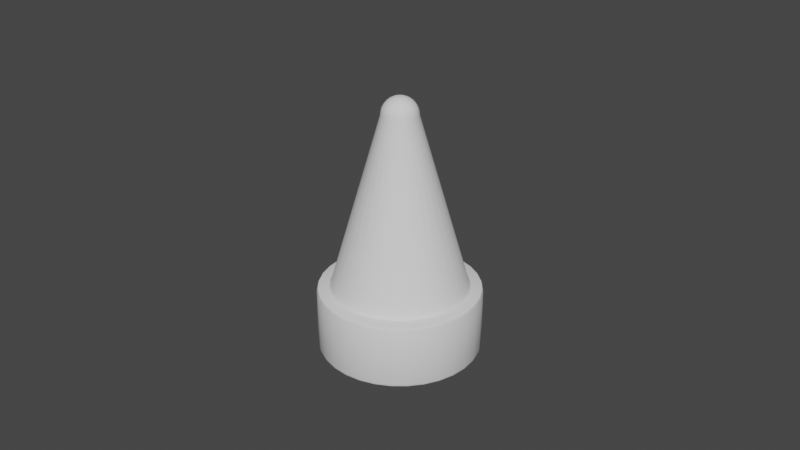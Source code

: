 # Source: obstacles.blend  (saved by Blender 2.83.18; exported with 4.5.12 LTS)
import bpy
from mathutils import Matrix  # noqa: F401  (used for matrix-valued properties, if any)

bpy.ops.wm.read_factory_settings(use_empty=True)
scene = bpy.context.scene
scene.name = 'Scene'

# ---- collections
col_collection = bpy.data.collections.new('Collection'); scene.collection.children.link(col_collection)

# ---- node groups
ng_auto_smooth = bpy.data.node_groups.new('Auto Smooth', 'GeometryNodeTree')
_s = ng_auto_smooth.interface.new_socket(name='Geometry', in_out='OUTPUT', socket_type='NodeSocketGeometry')
_s = ng_auto_smooth.interface.new_socket(name='Geometry', in_out='INPUT', socket_type='NodeSocketGeometry')
_s = ng_auto_smooth.interface.new_socket(name='Angle', in_out='INPUT', socket_type='NodeSocketFloat')
_s.subtype = 'ANGLE'
_s.min_value = 0.0
_s.max_value = 3.142
ng_auto_smooth.is_modifier = True
_N = ng_auto_smooth.nodes; _L = ng_auto_smooth.links
n0 = _N.new('NodeGroupOutput'); n0.name = 'Group Output'; n0.location = (480, -100)
n1 = _N.new('NodeGroupInput'); n1.name = 'Group Input'; n1.location = (-420, -300)
n2 = _N.new('NodeGroupInput'); n2.name = 'Group Input.001'; n2.location = (-60, -100)
n3 = _N.new('GeometryNodeSetShadeSmooth'); n3.name = 'Set Shade Smooth'; n3.location = (120, -100)
n3.domain = 'EDGE'
n4 = _N.new('GeometryNodeSetShadeSmooth'); n4.name = 'Set Shade Smooth.001'; n4.location = (300, -100)
n5 = _N.new('GeometryNodeInputMeshEdgeAngle'); n5.name = 'Edge Angle'; n5.location = (-420, -220)
n6 = _N.new('GeometryNodeInputEdgeSmooth'); n6.name = 'Is Edge Smooth'; n6.location = (-60, -160)
n7 = _N.new('GeometryNodeInputShadeSmooth'); n7.name = 'Is Face Smooth'; n7.location = (-240, -340)
n8 = _N.new('FunctionNodeBooleanMath'); n8.name = 'Boolean Math'; n8.location = (-60, -220)
n9 = _N.new('FunctionNodeCompare'); n9.name = 'Compare'; n9.location = (-240, -180)
n9.operation = 'LESS_EQUAL'
_L.new(n5.outputs[0], n9.inputs[0])
_L.new(n4.outputs[0], n0.inputs[0])
_L.new(n1.outputs[1], n9.inputs[1])
_L.new(n9.outputs[0], n8.inputs[0])
_L.new(n7.outputs[0], n8.inputs[1])
_L.new(n2.outputs[0], n3.inputs[0])
_L.new(n6.outputs[0], n3.inputs[1])
_L.new(n3.outputs[0], n4.inputs[0])
_L.new(n8.outputs[0], n3.inputs[2])
n0.is_active_output = True

# ---- world
world_world = bpy.data.worlds.new('World'); scene.world = world_world
world_world.use_nodes = True; world_world.node_tree.nodes.clear()
_N = world_world.node_tree.nodes; _L = world_world.node_tree.links
n0 = _N.new('ShaderNodeOutputWorld'); n0.name = 'World Output'; n0.location = (300, 300)
n1 = _N.new('ShaderNodeBackground'); n1.name = 'Background'; n1.location = (10, 300)
n1.inputs[0].default_value = (0.05088, 0.05088, 0.05088, 1.0)
_L.new(n1.outputs[0], n0.inputs[0])
n0.is_active_output = True
world_world.color = (0.05088, 0.05088, 0.05088)
world_world.use_sun_shadow = False
world_world.sun_shadow_jitter_overblur = 0.0

# ---- meshes
me_obstacle = bpy.data.meshes.new('Obstacle')
me_obstacle.from_pydata([(0.003099, 0.004638, 0.07442), (0.004638, 0.003099, 0.07442), (0.003944, -0.003944, 0.07442), (0.003099, -0.004638, 0.07442), (0.002135, -0.005154, 0.07442), (0.001088, -0.005471, 0.07442), (-0.001088, -0.005471, 0.07442), (-0.002135, -0.005154, 0.07442), (-0.003099, -0.004638, 0.07442), (-0.003944, -0.003944, 0.07442), (-0.004638, -0.003099, 0.07442), (-0.005154, -0.002135, 0.07442), (-0.005471, -0.001088, 0.07442), (-0.005471, 0.001088, 0.07442), (-0.004638, 0.003099, 0.07442), (-0.003944, 0.003944, 0.07442), (-0.003099, 0.004638, 0.07442), (-0.002135, 0.005154, 0.07442), (-0.001088, 0.005471, 0.07442), (0.0, 0.001088, 0.07989), (0.0, 0.002135, 0.07958), (0.0, 0.003099, 0.07906), (0.0, 0.003944, 0.07837), (0.0, 0.004638, 0.07752), (0.0, 0.005153, 0.07656), (0.0, 0.005471, 0.07551), (0.0, 0.005578, 0.07442), (0.0002123, 0.001067, 0.07989), (0.0004164, 0.002094, 0.07958), (0.0006046, 0.003039, 0.07906), (0.0007695, 0.003868, 0.07837), (0.0009048, 0.004549, 0.07752), (0.001005, 0.005054, 0.07656), (0.001067, 0.005366, 0.07551), (0.001088, 0.005471, 0.07442), (0.0004164, 0.001005, 0.07989), (0.0008169, 0.001972, 0.07958), (0.001186, 0.002863, 0.07906), (0.001509, 0.003644, 0.07837), (0.001775, 0.004285, 0.07752), (0.001972, 0.004761, 0.07656), (0.002094, 0.005054, 0.07551), (0.002135, 0.005153, 0.07442), (0.0006046, 0.0009048, 0.07989), (0.001186, 0.001775, 0.07958), (0.001722, 0.002577, 0.07906), (0.002191, 0.00328, 0.07837), (0.002577, 0.003856, 0.07752), (0.002863, 0.004285, 0.07656), (0.003039, 0.004549, 0.07551), (0.0007695, 0.0007695, 0.07989), (0.001509, 0.001509, 0.07958), (0.002191, 0.002191, 0.07906), (0.002789, 0.002789, 0.07837), (0.00328, 0.00328, 0.07752), (0.003644, 0.003644, 0.07656), (0.003868, 0.003868, 0.07551), (0.003944, 0.003944, 0.07442), (0.0009048, 0.0006046, 0.07989), (0.001775, 0.001186, 0.07958), (0.002577, 0.001722, 0.07906), (0.00328, 0.002191, 0.07837), (0.003856, 0.002577, 0.07752), (0.004285, 0.002863, 0.07656), (0.004549, 0.003039, 0.07551), (0.001005, 0.0004164, 0.07989), (0.001972, 0.0008169, 0.07958), (0.002863, 0.001186, 0.07906), (0.003644, 0.001509, 0.07837), (0.004285, 0.001775, 0.07752), (0.004761, 0.001972, 0.07656), (0.005054, 0.002094, 0.07551), (0.005153, 0.002135, 0.07442), (0.001067, 0.0002123, 0.07989), (0.002094, 0.0004164, 0.07958), (0.003039, 0.0006046, 0.07906), (0.003868, 0.0007695, 0.07837), (0.004549, 0.0009048, 0.07752), (0.005054, 0.001005, 0.07656), (0.005366, 0.001067, 0.07551), (0.005471, 0.001088, 0.07442), (0.001088, -1.822e-09, 0.07989), (0.002135, -1.78e-09, 0.07958), (0.003099, -1.739e-09, 0.07906), (0.003944, -1.78e-09, 0.07837), (0.004638, -1.864e-09, 0.07752), (0.005153, -1.531e-09, 0.07656), (0.005471, -2.196e-09, 0.07551), (0.005578, -2.113e-09, 0.07442), (0.001067, -0.0002123, 0.07989), (0.002094, -0.0004164, 0.07958), (0.003039, -0.0006046, 0.07906), (0.003868, -0.0007695, 0.07837), (0.004549, -0.0009048, 0.07752), (0.005054, -0.001005, 0.07656), (0.005366, -0.001067, 0.07551), (0.005471, -0.001088, 0.07442), (0.001005, -0.0004164, 0.07989), (0.001972, -0.0008169, 0.07958), (0.002863, -0.001186, 0.07906), (0.003644, -0.001509, 0.07837), (0.004285, -0.001775, 0.07752), (0.004761, -0.001972, 0.07656), (0.005054, -0.002094, 0.07551), (0.005153, -0.002135, 0.07442), (0.0009048, -0.0006046, 0.07989), (0.001775, -0.001186, 0.07958), (0.002577, -0.001722, 0.07906), (0.00328, -0.002191, 0.07837), (0.003856, -0.002577, 0.07752), (0.004285, -0.002863, 0.07656), (0.004549, -0.003039, 0.07551), (0.004638, -0.003099, 0.07442), (0.0007695, -0.0007695, 0.07989), (0.001509, -0.001509, 0.07958), (0.002191, -0.002191, 0.07906), (0.002789, -0.002789, 0.07837), (0.00328, -0.00328, 0.07752), (0.003644, -0.003644, 0.07656), (0.003868, -0.003868, 0.07551), (0.0006046, -0.0009048, 0.07989), (0.001186, -0.001775, 0.07958), (0.001722, -0.002577, 0.07906), (0.002191, -0.00328, 0.07837), (0.002577, -0.003856, 0.07752), (0.002863, -0.004285, 0.07656), (0.003039, -0.004549, 0.07551), (0.0004164, -0.001005, 0.07989), (0.0008169, -0.001972, 0.07958), (0.001186, -0.002863, 0.07906), (0.001509, -0.003644, 0.07837), (0.001775, -0.004285, 0.07752), (0.001972, -0.004761, 0.07656), (0.002094, -0.005054, 0.07551), (0.0002123, -0.001067, 0.07989), (0.0004164, -0.002094, 0.07958), (0.0006046, -0.003039, 0.07906), (0.0007695, -0.003868, 0.07837), (0.0009048, -0.004549, 0.07752), (0.001005, -0.005054, 0.07656), (0.001067, -0.005366, 0.07551), (-4.023e-11, -0.001088, 0.07989), (2.299e-10, -0.002135, 0.07958), (1.468e-10, -0.003099, 0.07906), (-1.441e-10, -0.003944, 0.07837), (-4.766e-10, -0.004638, 0.07752), (3.546e-10, -0.005153, 0.07656), (-4.766e-10, -0.005471, 0.07551), (-5.597e-10, -0.005578, 0.07442), (-0.0002123, -0.001067, 0.07989), (-0.0004164, -0.002094, 0.07958), (-0.0006046, -0.003039, 0.07906), (-0.0007695, -0.003868, 0.07837), (-0.0009048, -0.004549, 0.07752), (-0.001005, -0.005054, 0.07656), (-0.001067, -0.005366, 0.07551), (-0.0004164, -0.001005, 0.07989), (-0.0008169, -0.001972, 0.07958), (-0.001186, -0.002863, 0.07906), (-0.001509, -0.003644, 0.07837), (-0.001775, -0.004285, 0.07752), (-0.001972, -0.004761, 0.07656), (-0.002094, -0.005054, 0.07551), (-0.0006046, -0.0009048, 0.07989), (-0.001186, -0.001775, 0.07958), (-0.001722, -0.002577, 0.07906), (-0.002191, -0.00328, 0.07837), (-0.002577, -0.003856, 0.07752), (-0.002863, -0.004285, 0.07656), (-0.003039, -0.004549, 0.07551), (-1.285e-09, -3.103e-09, 0.08), (-0.0007695, -0.0007695, 0.07989), (-0.001509, -0.001509, 0.07958), (-0.002191, -0.002191, 0.07906), (-0.002789, -0.002789, 0.07837), (-0.00328, -0.00328, 0.07752), (-0.003644, -0.003644, 0.07656), (-0.003868, -0.003868, 0.07551), (-0.0009048, -0.0006046, 0.07989), (-0.001775, -0.001186, 0.07958), (-0.002577, -0.001722, 0.07906), (-0.00328, -0.002191, 0.07837), (-0.003856, -0.002577, 0.07752), (-0.004285, -0.002863, 0.07656), (-0.004549, -0.003039, 0.07551), (-0.001005, -0.0004164, 0.07989), (-0.001972, -0.0008169, 0.07958), (-0.002863, -0.001186, 0.07906), (-0.003644, -0.001509, 0.07837), (-0.004285, -0.001775, 0.07752), (-0.004761, -0.001972, 0.07656), (-0.005054, -0.002094, 0.07551), (-0.001067, -0.0002123, 0.07989), (-0.002094, -0.0004164, 0.07958), (-0.003039, -0.0006046, 0.07906), (-0.003868, -0.0007695, 0.07837), (-0.004549, -0.0009048, 0.07752), (-0.005054, -0.001005, 0.07656), (-0.005366, -0.001067, 0.07551), (-0.001088, -1.739e-09, 0.07989), (-0.002135, -1.573e-09, 0.07958), (-0.003099, -1.573e-09, 0.07906), (-0.003944, -1.032e-09, 0.07837), (-0.004638, -7.83e-10, 0.07752), (-0.005153, -1.78e-09, 0.07656), (-0.005471, -5.336e-10, 0.07551), (-0.005578, -7.83e-10, 0.07442), (-0.001067, 0.0002123, 0.07989), (-0.002094, 0.0004164, 0.07958), (-0.003039, 0.0006046, 0.07906), (-0.003868, 0.0007695, 0.07837), (-0.004549, 0.0009048, 0.07752), (-0.005054, 0.001005, 0.07656), (-0.005366, 0.001067, 0.07551), (-0.001005, 0.0004164, 0.07989), (-0.001972, 0.0008169, 0.07958), (-0.002863, 0.001186, 0.07906), (-0.003644, 0.001509, 0.07837), (-0.004285, 0.001775, 0.07752), (-0.004761, 0.001972, 0.07656), (-0.005054, 0.002094, 0.07551), (-0.005153, 0.002135, 0.07442), (-0.0009048, 0.0006046, 0.07989), (-0.001775, 0.001186, 0.07958), (-0.002577, 0.001722, 0.07906), (-0.00328, 0.002191, 0.07837), (-0.003856, 0.002577, 0.07752), (-0.004285, 0.002863, 0.07656), (-0.004549, 0.003039, 0.07551), (-0.0007695, 0.0007695, 0.07989), (-0.001509, 0.001509, 0.07958), (-0.002191, 0.002191, 0.07906), (-0.002789, 0.002789, 0.07837), (-0.00328, 0.00328, 0.07752), (-0.003644, 0.003644, 0.07656), (-0.003868, 0.003868, 0.07551), (-0.0006046, 0.0009048, 0.07989), (-0.001186, 0.001775, 0.07958), (-0.001722, 0.002577, 0.07906), (-0.002191, 0.00328, 0.07837), (-0.002577, 0.003856, 0.07752), (-0.002863, 0.004285, 0.07656), (-0.003039, 0.004549, 0.07551), (-0.0004164, 0.001005, 0.07989), (-0.0008169, 0.001972, 0.07958), (-0.001186, 0.002863, 0.07906), (-0.001509, 0.003644, 0.07837), (-0.001775, 0.004285, 0.07752), (-0.001972, 0.004761, 0.07656), (-0.002094, 0.005054, 0.07551), (-0.0002123, 0.001067, 0.07989), (-0.0004164, 0.002094, 0.07958), (-0.0006046, 0.003039, 0.07906), (-0.0007695, 0.003868, 0.07837), (-0.0009048, 0.004549, 0.07752), (-0.001005, 0.005054, 0.07656), (-0.001067, 0.005366, 0.07551), (-7.567e-10, 0.024, 0.0), (0.0, 0.025, 0.001), (-2.228e-10, 0.02471, 0.0002929), (0.004681, 0.02353, 0.0), (0.004877, 0.02452, 0.001), (0.00482, 0.02423, 0.0002929), (0.009183, 0.02217, 0.0), (0.009567, 0.0231, 0.001), (0.009454, 0.02283, 0.0002929), (0.01333, 0.01995, 0.0), (0.01389, 0.02079, 0.001), (0.01373, 0.02054, 0.0002929), (0.01697, 0.01697, 0.0), (0.01768, 0.01768, 0.001), (0.01747, 0.01747, 0.0002929), (0.01995, 0.01333, 0.0), (0.02079, 0.01389, 0.001), (0.02054, 0.01373, 0.0002929), (0.02217, 0.009183, 0.0), (0.0231, 0.009567, 0.001), (0.02283, 0.009454, 0.0002929), (0.02353, 0.004681, 0.0), (0.02452, 0.004877, 0.001), (0.02423, 0.00482, 0.0002929), (0.024, 1.492e-09, 0.0), (0.025, 1.887e-09, 0.001), (0.02471, 1.773e-09, 0.0002929), (0.02353, -0.004681, 0.0), (0.02452, -0.004877, 0.001), (0.02423, -0.00482, 0.0002929), (0.02217, -0.009183, 0.0), (0.0231, -0.009567, 0.001), (0.02283, -0.009454, 0.0002929), (0.01995, -0.01333, 0.0), (0.02079, -0.01389, 0.001), (0.02054, -0.01373, 0.0002929), (0.01697, -0.01697, 0.0), (0.01768, -0.01768, 0.001), (0.01747, -0.01747, 0.0002929), (0.01333, -0.01995, 0.0), (0.01389, -0.02079, 0.001), (0.01373, -0.02054, 0.0002929), (0.009183, -0.02217, 0.0), (0.009567, -0.0231, 0.001), (0.009454, -0.02283, 0.0002929), (0.004681, -0.02353, 0.0), (0.004877, -0.02452, 0.001), (0.00482, -0.02423, 0.0002929), (-7.4e-09, -0.024, 0.0), (-8.146e-09, -0.025, 0.001), (-7.926e-09, -0.02471, 0.0002929), (-0.004681, -0.02353, 0.0), (-0.004877, -0.02452, 0.001), (-0.00482, -0.02423, 0.0002929), (-0.009183, -0.02217, 0.0), (-0.009567, -0.0231, 0.001), (-0.009454, -0.02283, 0.0002929), (-0.01333, -0.01995, 0.0), (-0.01389, -0.02079, 0.001), (-0.01373, -0.02054, 0.0002929), (-0.01697, -0.01697, 0.0), (-0.01768, -0.01768, 0.001), (-0.01747, -0.01747, 0.0002929), (-0.01995, -0.01333, 0.0), (-0.02079, -0.01389, 0.001), (-0.02054, -0.01373, 0.0002929), (-0.02217, -0.009183, 0.0), (-0.0231, -0.009567, 0.001), (-0.02283, -0.009454, 0.0002929), (-0.02353, -0.004681, 0.0), (-0.02452, -0.004877, 0.001), (-0.02423, -0.00482, 0.0002929), (-0.024, 2.259e-08, 0.0), (-0.025, 2.414e-08, 0.001), (-0.02471, 2.369e-08, 0.0002929), (-0.02353, 0.004681, 0.0), (-0.02452, 0.004877, 0.001), (-0.02423, 0.00482, 0.0002929), (-0.02217, 0.009183, 0.0), (-0.0231, 0.009567, 0.001), (-0.02283, 0.009454, 0.0002929), (-0.01995, 0.01333, 0.0), (-0.02079, 0.01389, 0.001), (-0.02054, 0.01373, 0.0002929), (-0.01697, 0.01697, 0.0), (-0.01768, 0.01768, 0.001), (-0.01747, 0.01747, 0.0002929), (-0.01333, 0.01995, 0.0), (-0.01389, 0.02079, 0.001), (-0.01373, 0.02054, 0.0002929), (-0.009183, 0.02217, 0.0), (-0.009567, 0.0231, 0.001), (-0.009454, 0.02283, 0.0002929), (-0.004681, 0.02353, 0.0), (-0.004877, 0.02452, 0.001), (-0.00482, 0.02423, 0.0002929), (1.349e-11, 0.024, 0.02), (0.0, 0.025, 0.019), (3.638e-12, 0.02471, 0.01971), (0.004877, 0.02452, 0.019), (0.004681, 0.02353, 0.02), (0.00482, 0.02423, 0.01971), (0.009567, 0.0231, 0.019), (0.009183, 0.02217, 0.02), (0.009454, 0.02283, 0.01971), (0.01389, 0.02079, 0.019), (0.01333, 0.01995, 0.02), (0.01373, 0.02054, 0.01971), (0.01768, 0.01768, 0.019), (0.01697, 0.01697, 0.02), (0.01747, 0.01747, 0.01971), (0.02079, 0.01389, 0.019), (0.01995, 0.01333, 0.02), (0.02054, 0.01373, 0.01971), (0.0231, 0.009567, 0.019), (0.02217, 0.009183, 0.02), (0.02283, 0.009454, 0.01971), (0.02452, 0.004877, 0.019), (0.02353, 0.004681, 0.02), (0.02423, 0.00482, 0.01971), (0.025, 1.887e-09, 0.019), (0.024, 2.138e-09, 0.02), (0.02471, 1.963e-09, 0.01971), (0.02452, -0.004877, 0.019), (0.02353, -0.004681, 0.02), (0.02423, -0.00482, 0.01971), (0.0231, -0.009567, 0.019), (0.02217, -0.009183, 0.02), (0.02283, -0.009454, 0.01971), (0.02079, -0.01389, 0.019), (0.01995, -0.01333, 0.02), (0.02054, -0.01373, 0.01971), (0.01768, -0.01768, 0.019), (0.01697, -0.01697, 0.02), (0.01747, -0.01747, 0.01971), (0.01389, -0.02079, 0.019), (0.01333, -0.01995, 0.02), (0.01373, -0.02054, 0.01971), (0.009567, -0.0231, 0.019), (0.009183, -0.02217, 0.02), (0.009454, -0.02283, 0.01971), (0.004877, -0.02452, 0.019), (0.004681, -0.02353, 0.02), (0.00482, -0.02423, 0.01971), (-8.146e-09, -0.025, 0.019), (-7.805e-09, -0.024, 0.02), (-8.046e-09, -0.02471, 0.01971), (-0.004877, -0.02452, 0.019), (-0.004681, -0.02353, 0.02), (-0.00482, -0.02423, 0.01971), (-0.009567, -0.0231, 0.019), (-0.009183, -0.02217, 0.02), (-0.009454, -0.02283, 0.01971), (-0.01389, -0.02079, 0.019), (-0.01333, -0.01995, 0.02), (-0.01373, -0.02054, 0.01971), (-0.01768, -0.01768, 0.019), (-0.01697, -0.01697, 0.02), (-0.01747, -0.01747, 0.01971), (-0.02079, -0.01389, 0.019), (-0.01995, -0.01333, 0.02), (-0.02054, -0.01373, 0.01971), (-0.0231, -0.009567, 0.019), (-0.02217, -0.009183, 0.02), (-0.02283, -0.009454, 0.01971), (-0.02452, -0.004877, 0.019), (-0.02353, -0.004681, 0.02), (-0.02423, -0.00482, 0.01971), (-0.025, 2.414e-08, 0.019), (-0.024, 2.35e-08, 0.02), (-0.02471, 2.395e-08, 0.01971), (-0.02452, 0.004877, 0.019), (-0.02353, 0.004681, 0.02), (-0.02423, 0.00482, 0.01971), (-0.0231, 0.009567, 0.019), (-0.02217, 0.009183, 0.02), (-0.02283, 0.009454, 0.01971), (-0.02079, 0.01389, 0.019), (-0.01995, 0.01333, 0.02), (-0.02054, 0.01373, 0.01971), (-0.01768, 0.01768, 0.019), (-0.01697, 0.01697, 0.02), (-0.01747, 0.01747, 0.01971), (-0.01389, 0.02079, 0.019), (-0.01333, 0.01995, 0.02), (-0.01373, 0.02054, 0.01971), (-0.009567, 0.0231, 0.019), (-0.009183, 0.02217, 0.02), (-0.009454, 0.02283, 0.01971), (-0.004877, 0.02452, 0.019), (-0.004681, 0.02353, 0.02), (-0.00482, 0.02423, 0.01971), (5.365e-11, 0.02069, 0.02097), (4.105e-11, 0.02194, 0.02), (-1.31e-10, 0.02116, 0.02028), (0.004281, 0.02152, 0.02), (0.004036, 0.02029, 0.02097), (0.004128, 0.02075, 0.02028), (0.008397, 0.02027, 0.02), (0.007917, 0.01911, 0.02097), (0.008098, 0.01955, 0.02028), (0.01219, 0.01824, 0.02), (0.01149, 0.0172, 0.02097), (0.01176, 0.01759, 0.02028), (0.01552, 0.01552, 0.02), (0.01463, 0.01463, 0.02097), (0.01496, 0.01496, 0.02028), (0.01824, 0.01219, 0.02), (0.0172, 0.01149, 0.02097), (0.01759, 0.01176, 0.02028), (0.02027, 0.008397, 0.02), (0.01911, 0.007917, 0.02097), (0.01955, 0.008098, 0.02028), (0.02152, 0.004281, 0.02), (0.02029, 0.004036, 0.02097), (0.02075, 0.004128, 0.02028), (0.02194, 2.651e-09, 0.02), (0.02069, 2.821e-09, 0.02097), (0.02116, 2.683e-09, 0.02028), (0.02152, -0.004281, 0.02), (0.02029, -0.004036, 0.02097), (0.02075, -0.004128, 0.02028), (0.02027, -0.008397, 0.02), (0.01911, -0.007917, 0.02097), (0.01955, -0.008098, 0.02028), (0.01824, -0.01219, 0.02), (0.0172, -0.01149, 0.02097), (0.01759, -0.01176, 0.02028), (0.01552, -0.01552, 0.02), (0.01463, -0.01463, 0.02097), (0.01496, -0.01496, 0.02028), (0.01219, -0.01824, 0.02), (0.01149, -0.0172, 0.02097), (0.01176, -0.01759, 0.02028), (0.008397, -0.02027, 0.02), (0.007917, -0.01911, 0.02097), (0.008098, -0.01955, 0.02028), (0.004281, -0.02152, 0.02), (0.004036, -0.02029, 0.02097), (0.004128, -0.02075, 0.02028), (-7.109e-09, -0.02194, 0.02), (-6.667e-09, -0.02069, 0.02097), (-6.762e-09, -0.02116, 0.02028), (-0.004281, -0.02152, 0.02), (-0.004036, -0.02029, 0.02097), (-0.004128, -0.02075, 0.02028), (-0.008397, -0.02027, 0.02), (-0.007917, -0.01911, 0.02097), (-0.008098, -0.01955, 0.02028), (-0.01219, -0.01824, 0.02), (-0.01149, -0.0172, 0.02097), (-0.01176, -0.01759, 0.02028), (-0.01552, -0.01552, 0.02), (-0.01463, -0.01463, 0.02097), (-0.01496, -0.01496, 0.02028), (-0.01824, -0.01219, 0.02), (-0.0172, -0.01149, 0.02097), (-0.01759, -0.01176, 0.02028), (-0.02027, -0.008397, 0.02), (-0.01911, -0.007917, 0.02097), (-0.01955, -0.008098, 0.02028), (-0.02152, -0.004281, 0.02), (-0.02029, -0.004036, 0.02097), (-0.02075, -0.004128, 0.02028), (-0.02194, 2.218e-08, 0.02), (-0.02069, 2.118e-08, 0.02097), (-0.02116, 2.161e-08, 0.02028), (-0.02152, 0.004281, 0.02), (-0.02029, 0.004036, 0.02097), (-0.02075, 0.004128, 0.02028), (-0.02027, 0.008397, 0.02), (-0.01911, 0.007917, 0.02097), (-0.01955, 0.008098, 0.02028), (-0.01824, 0.01219, 0.02), (-0.0172, 0.01149, 0.02097), (-0.01759, 0.01176, 0.02028), (-0.01552, 0.01552, 0.02), (-0.01463, 0.01463, 0.02097), (-0.01496, 0.01496, 0.02028), (-0.01219, 0.01824, 0.02), (-0.01149, 0.0172, 0.02097), (-0.01176, 0.01759, 0.02028), (-0.008397, 0.02027, 0.02), (-0.007917, 0.01911, 0.02097), (-0.008098, 0.01955, 0.02028), (-0.004281, 0.02152, 0.02), (-0.004036, 0.02029, 0.02097), (-0.004128, 0.02075, 0.02028)], [], [(453, 34, 42, 456), (456, 42, 0, 459), (459, 0, 57, 462), (462, 57, 1, 465), (465, 1, 72, 468), (468, 72, 80, 471), (471, 80, 88, 474), (474, 88, 96, 477), (477, 96, 104, 480), (480, 104, 112, 483), (483, 112, 2, 486), (486, 2, 3, 489), (489, 3, 4, 492), (492, 4, 5, 495), (495, 5, 148, 498), (498, 148, 6, 501), (501, 6, 7, 504), (504, 7, 8, 507), (507, 8, 9, 510), (510, 9, 10, 513), (513, 10, 11, 516), (516, 11, 12, 519), (519, 12, 206, 522), (522, 206, 13, 525), (525, 13, 221, 528), (528, 221, 14, 531), (531, 14, 15, 534), (534, 15, 16, 537), (537, 16, 17, 540), (540, 17, 18, 543), (449, 26, 34, 453), (351, 446, 354, 258), (261, 356, 359, 264), (447, 542, 450, 353), (348, 443, 446, 351), (345, 440, 443, 348), (342, 437, 440, 345), (339, 434, 437, 342), (336, 431, 434, 339), (333, 428, 431, 336), (330, 425, 428, 333), (327, 422, 425, 330), (324, 419, 422, 327), (321, 416, 419, 324), (318, 413, 416, 321), (315, 410, 413, 318), (312, 407, 410, 315), (309, 404, 407, 312), (306, 401, 404, 309), (303, 398, 401, 306), (300, 395, 398, 303), (297, 392, 395, 300), (294, 389, 392, 297), (291, 386, 389, 294), (288, 383, 386, 291), (285, 380, 383, 288), (282, 377, 380, 285), (279, 374, 377, 282), (276, 371, 374, 279), (273, 368, 371, 276), (270, 365, 368, 273), (267, 362, 365, 270), (264, 359, 362, 267), (257, 260, 263, 266, 269, 272, 275, 278, 281, 284, 287, 290, 293, 296, 299, 302, 305, 308, 311, 314, 317, 320, 323, 326, 329, 332, 335, 338, 341, 344, 347, 350), (353, 450, 452, 357), (543, 18, 26, 449), (444, 539, 542, 447), (441, 536, 539, 444), (438, 533, 536, 441), (435, 530, 533, 438), (432, 527, 530, 435), (429, 524, 527, 432), (426, 521, 524, 429), (423, 518, 521, 426), (420, 515, 518, 423), (417, 512, 515, 420), (414, 509, 512, 417), (411, 506, 509, 414), (408, 503, 506, 411), (405, 500, 503, 408), (402, 497, 500, 405), (399, 494, 497, 402), (396, 491, 494, 399), (393, 488, 491, 396), (390, 485, 488, 393), (387, 482, 485, 390), (384, 479, 482, 387), (381, 476, 479, 384), (378, 473, 476, 381), (375, 470, 473, 378), (372, 467, 470, 375), (369, 464, 467, 372), (366, 461, 464, 369), (363, 458, 461, 366), (360, 455, 458, 363), (357, 452, 455, 360), (20, 19, 27, 28), (21, 20, 28, 29), (22, 21, 29, 30), (23, 22, 30, 31), (24, 23, 31, 32), (25, 24, 32, 33), (26, 25, 33, 34), (19, 170, 27), (34, 33, 41, 42), (27, 170, 35), (28, 27, 35, 36), (29, 28, 36, 37), (30, 29, 37, 38), (31, 30, 38, 39), (32, 31, 39, 40), (33, 32, 40, 41), (38, 37, 45, 46), (39, 38, 46, 47), (40, 39, 47, 48), (41, 40, 48, 49), (42, 41, 49, 0), (35, 170, 43), (36, 35, 43, 44), (37, 36, 44, 45), (0, 49, 56, 57), (43, 170, 50), (44, 43, 50, 51), (45, 44, 51, 52), (46, 45, 52, 53), (47, 46, 53, 54), (48, 47, 54, 55), (49, 48, 55, 56), (54, 53, 61, 62), (55, 54, 62, 63), (56, 55, 63, 64), (57, 56, 64, 1), (50, 170, 58), (51, 50, 58, 59), (52, 51, 59, 60), (53, 52, 60, 61), (59, 58, 65, 66), (60, 59, 66, 67), (61, 60, 67, 68), (62, 61, 68, 69), (63, 62, 69, 70), (64, 63, 70, 71), (1, 64, 71, 72), (58, 170, 65), (70, 69, 77, 78), (71, 70, 78, 79), (72, 71, 79, 80), (65, 170, 73), (66, 65, 73, 74), (67, 66, 74, 75), (68, 67, 75, 76), (69, 68, 76, 77), (74, 73, 81, 82), (75, 74, 82, 83), (76, 75, 83, 84), (77, 76, 84, 85), (78, 77, 85, 86), (79, 78, 86, 87), (80, 79, 87, 88), (73, 170, 81), (86, 85, 93, 94), (87, 86, 94, 95), (88, 87, 95, 96), (81, 170, 89), (82, 81, 89, 90), (83, 82, 90, 91), (84, 83, 91, 92), (85, 84, 92, 93), (91, 90, 98, 99), (92, 91, 99, 100), (93, 92, 100, 101), (94, 93, 101, 102), (95, 94, 102, 103), (96, 95, 103, 104), (89, 170, 97), (90, 89, 97, 98), (103, 102, 110, 111), (104, 103, 111, 112), (97, 170, 105), (98, 97, 105, 106), (99, 98, 106, 107), (100, 99, 107, 108), (101, 100, 108, 109), (102, 101, 109, 110), (107, 106, 114, 115), (108, 107, 115, 116), (109, 108, 116, 117), (110, 109, 117, 118), (111, 110, 118, 119), (112, 111, 119, 2), (105, 170, 113), (106, 105, 113, 114), (119, 118, 125, 126), (2, 119, 126, 3), (113, 170, 120), (114, 113, 120, 121), (115, 114, 121, 122), (116, 115, 122, 123), (117, 116, 123, 124), (118, 117, 124, 125), (123, 122, 129, 130), (124, 123, 130, 131), (125, 124, 131, 132), (126, 125, 132, 133), (3, 126, 133, 4), (120, 170, 127), (121, 120, 127, 128), (122, 121, 128, 129), (4, 133, 140, 5), (127, 170, 134), (128, 127, 134, 135), (129, 128, 135, 136), (130, 129, 136, 137), (131, 130, 137, 138), (132, 131, 138, 139), (133, 132, 139, 140), (138, 137, 144, 145), (139, 138, 145, 146), (140, 139, 146, 147), (5, 140, 147, 148), (134, 170, 141), (135, 134, 141, 142), (136, 135, 142, 143), (137, 136, 143, 144), (141, 170, 149), (142, 141, 149, 150), (143, 142, 150, 151), (144, 143, 151, 152), (145, 144, 152, 153), (146, 145, 153, 154), (147, 146, 154, 155), (148, 147, 155, 6), (153, 152, 159, 160), (154, 153, 160, 161), (155, 154, 161, 162), (6, 155, 162, 7), (149, 170, 156), (150, 149, 156, 157), (151, 150, 157, 158), (152, 151, 158, 159), (157, 156, 163, 164), (158, 157, 164, 165), (159, 158, 165, 166), (160, 159, 166, 167), (161, 160, 167, 168), (162, 161, 168, 169), (7, 162, 169, 8), (156, 170, 163), (168, 167, 175, 176), (169, 168, 176, 177), (8, 169, 177, 9), (163, 170, 171), (164, 163, 171, 172), (165, 164, 172, 173), (166, 165, 173, 174), (167, 166, 174, 175), (172, 171, 178, 179), (173, 172, 179, 180), (174, 173, 180, 181), (175, 174, 181, 182), (176, 175, 182, 183), (177, 176, 183, 184), (9, 177, 184, 10), (171, 170, 178), (183, 182, 189, 190), (184, 183, 190, 191), (10, 184, 191, 11), (178, 170, 185), (179, 178, 185, 186), (180, 179, 186, 187), (181, 180, 187, 188), (182, 181, 188, 189), (187, 186, 193, 194), (188, 187, 194, 195), (189, 188, 195, 196), (190, 189, 196, 197), (191, 190, 197, 198), (11, 191, 198, 12), (185, 170, 192), (186, 185, 192, 193), (198, 197, 204, 205), (12, 198, 205, 206), (192, 170, 199), (193, 192, 199, 200), (194, 193, 200, 201), (195, 194, 201, 202), (196, 195, 202, 203), (197, 196, 203, 204), (202, 201, 209, 210), (203, 202, 210, 211), (204, 203, 211, 212), (205, 204, 212, 213), (206, 205, 213, 13), (199, 170, 207), (200, 199, 207, 208), (201, 200, 208, 209), (13, 213, 220, 221), (207, 170, 214), (208, 207, 214, 215), (209, 208, 215, 216), (210, 209, 216, 217), (211, 210, 217, 218), (212, 211, 218, 219), (213, 212, 219, 220), (217, 216, 224, 225), (218, 217, 225, 226), (219, 218, 226, 227), (220, 219, 227, 228), (221, 220, 228, 14), (214, 170, 222), (215, 214, 222, 223), (216, 215, 223, 224), (14, 228, 235, 15), (222, 170, 229), (223, 222, 229, 230), (224, 223, 230, 231), (225, 224, 231, 232), (226, 225, 232, 233), (227, 226, 233, 234), (228, 227, 234, 235), (233, 232, 239, 240), (234, 233, 240, 241), (235, 234, 241, 242), (15, 235, 242, 16), (229, 170, 236), (230, 229, 236, 237), (231, 230, 237, 238), (232, 231, 238, 239), (236, 170, 243), (237, 236, 243, 244), (238, 237, 244, 245), (239, 238, 245, 246), (240, 239, 246, 247), (241, 240, 247, 248), (242, 241, 248, 249), (16, 242, 249, 17), (247, 246, 253, 254), (248, 247, 254, 255), (249, 248, 255, 256), (17, 249, 256, 18), (243, 170, 250), (244, 243, 250, 251), (245, 244, 251, 252), (246, 245, 252, 253), (251, 250, 19, 20), (252, 251, 20, 21), (253, 252, 21, 22), (254, 253, 22, 23), (255, 254, 23, 24), (256, 255, 24, 25), (18, 256, 25, 26), (250, 170, 19), (258, 261, 262, 259), (259, 262, 260, 257), (261, 264, 265, 262), (262, 265, 263, 260), (264, 267, 268, 265), (265, 268, 266, 263), (267, 270, 271, 268), (268, 271, 269, 266), (270, 273, 274, 271), (271, 274, 272, 269), (273, 276, 277, 274), (274, 277, 275, 272), (276, 279, 280, 277), (277, 280, 278, 275), (279, 282, 283, 280), (280, 283, 281, 278), (282, 285, 286, 283), (283, 286, 284, 281), (285, 288, 289, 286), (286, 289, 287, 284), (288, 291, 292, 289), (289, 292, 290, 287), (291, 294, 295, 292), (292, 295, 293, 290), (294, 297, 298, 295), (295, 298, 296, 293), (297, 300, 301, 298), (298, 301, 299, 296), (300, 303, 304, 301), (301, 304, 302, 299), (303, 306, 307, 304), (304, 307, 305, 302), (306, 309, 310, 307), (307, 310, 308, 305), (309, 312, 313, 310), (310, 313, 311, 308), (312, 315, 316, 313), (313, 316, 314, 311), (315, 318, 319, 316), (316, 319, 317, 314), (318, 321, 322, 319), (319, 322, 320, 317), (321, 324, 325, 322), (322, 325, 323, 320), (324, 327, 328, 325), (325, 328, 326, 323), (327, 330, 331, 328), (328, 331, 329, 326), (330, 333, 334, 331), (331, 334, 332, 329), (333, 336, 337, 334), (334, 337, 335, 332), (336, 339, 340, 337), (337, 340, 338, 335), (339, 342, 343, 340), (340, 343, 341, 338), (342, 345, 346, 343), (343, 346, 344, 341), (345, 348, 349, 346), (346, 349, 347, 344), (348, 351, 352, 349), (349, 352, 350, 347), (351, 258, 259, 352), (352, 259, 257, 350), (447, 353, 355, 448), (448, 355, 354, 446), (444, 447, 448, 445), (445, 448, 446, 443), (441, 444, 445, 442), (442, 445, 443, 440), (438, 441, 442, 439), (439, 442, 440, 437), (435, 438, 439, 436), (436, 439, 437, 434), (432, 435, 436, 433), (433, 436, 434, 431), (429, 432, 433, 430), (430, 433, 431, 428), (426, 429, 430, 427), (427, 430, 428, 425), (423, 426, 427, 424), (424, 427, 425, 422), (420, 423, 424, 421), (421, 424, 422, 419), (417, 420, 421, 418), (418, 421, 419, 416), (414, 417, 418, 415), (415, 418, 416, 413), (411, 414, 415, 412), (412, 415, 413, 410), (408, 411, 412, 409), (409, 412, 410, 407), (405, 408, 409, 406), (406, 409, 407, 404), (402, 405, 406, 403), (403, 406, 404, 401), (399, 402, 403, 400), (400, 403, 401, 398), (396, 399, 400, 397), (397, 400, 398, 395), (393, 396, 397, 394), (394, 397, 395, 392), (390, 393, 394, 391), (391, 394, 392, 389), (387, 390, 391, 388), (388, 391, 389, 386), (384, 387, 388, 385), (385, 388, 386, 383), (381, 384, 385, 382), (382, 385, 383, 380), (378, 381, 382, 379), (379, 382, 380, 377), (375, 378, 379, 376), (376, 379, 377, 374), (372, 375, 376, 373), (373, 376, 374, 371), (369, 372, 373, 370), (370, 373, 371, 368), (366, 369, 370, 367), (367, 370, 368, 365), (363, 366, 367, 364), (364, 367, 365, 362), (360, 363, 364, 361), (361, 364, 362, 359), (357, 360, 361, 358), (358, 361, 359, 356), (353, 357, 358, 355), (355, 358, 356, 354), (543, 449, 451, 544), (544, 451, 450, 542), (540, 543, 544, 541), (541, 544, 542, 539), (537, 540, 541, 538), (538, 541, 539, 536), (534, 537, 538, 535), (535, 538, 536, 533), (531, 534, 535, 532), (532, 535, 533, 530), (528, 531, 532, 529), (529, 532, 530, 527), (525, 528, 529, 526), (526, 529, 527, 524), (522, 525, 526, 523), (523, 526, 524, 521), (519, 522, 523, 520), (520, 523, 521, 518), (516, 519, 520, 517), (517, 520, 518, 515), (513, 516, 517, 514), (514, 517, 515, 512), (510, 513, 514, 511), (511, 514, 512, 509), (507, 510, 511, 508), (508, 511, 509, 506), (504, 507, 508, 505), (505, 508, 506, 503), (501, 504, 505, 502), (502, 505, 503, 500), (498, 501, 502, 499), (499, 502, 500, 497), (495, 498, 499, 496), (496, 499, 497, 494), (492, 495, 496, 493), (493, 496, 494, 491), (489, 492, 493, 490), (490, 493, 491, 488), (486, 489, 490, 487), (487, 490, 488, 485), (483, 486, 487, 484), (484, 487, 485, 482), (480, 483, 484, 481), (481, 484, 482, 479), (477, 480, 481, 478), (478, 481, 479, 476), (474, 477, 478, 475), (475, 478, 476, 473), (471, 474, 475, 472), (472, 475, 473, 470), (468, 471, 472, 469), (469, 472, 470, 467), (465, 468, 469, 466), (466, 469, 467, 464), (462, 465, 466, 463), (463, 466, 464, 461), (459, 462, 463, 460), (460, 463, 461, 458), (456, 459, 460, 457), (457, 460, 458, 455), (453, 456, 457, 454), (454, 457, 455, 452), (449, 453, 454, 451), (451, 454, 452, 450), (258, 354, 356, 261)])
me_obstacle.polygons.foreach_set('use_smooth', [True] * 545)
_uv = me_obstacle.uv_layers.new(name='UVMap')
_uv.uv.foreach_set('vector', [0.9688, 0.877, 0.9688, 1.0, 0.9375, 1.0, 0.9375, 0.877, 0.9375, 0.877, 0.9375, 1.0, 0.9062, 1.0, 0.9062, 0.877, 0.9062, 0.877, 0.9062, 1.0, 0.875, 1.0, 0.875, 0.877, 0.875, 0.877, 0.875, 1.0, 0.8438, 1.0, 0.8438, 0.877, 0.8437, 0.877, 0.8438, 1.0, 0.8125, 1.0, 0.8125, 0.877, 0.8125, 0.877, 0.8125, 1.0, 0.7812, 1.0, 0.7812, 0.877, 0.7812, 0.877, 0.7812, 1.0, 0.75, 1.0, 0.75, 0.877, 0.75, 0.877, 0.75, 1.0, 0.7188, 1.0, 0.7188, 0.877, 0.7188, 0.877, 0.7188, 1.0, 0.6875, 1.0, 0.6875, 0.877, 0.6875, 0.877, 0.6875, 1.0, 0.6562, 1.0, 0.6562, 0.877, 0.6562, 0.877, 0.6562, 1.0, 0.625, 1.0, 0.625, 0.877, 0.625, 0.877, 0.625, 1.0, 0.5938, 1.0, 0.5938, 0.877, 0.5937, 0.877, 0.5938, 1.0, 0.5625, 1.0, 0.5625, 0.877, 0.5625, 0.877, 0.5625, 1.0, 0.5312, 1.0, 0.5312, 0.877, 0.5312, 0.877, 0.5312, 1.0, 0.5, 1.0, 0.5, 0.877, 0.5, 0.877, 0.5, 1.0, 0.4688, 1.0, 0.4688, 0.877, 0.4688, 0.877, 0.4688, 1.0, 0.4375, 1.0, 0.4375, 0.877, 0.4375, 0.877, 0.4375, 1.0, 0.4062, 1.0, 0.4062, 0.877, 0.4062, 0.877, 0.4062, 1.0, 0.375, 1.0, 0.375, 0.877, 0.375, 0.877, 0.375, 1.0, 0.3438, 1.0, 0.3438, 0.877, 0.3438, 0.877, 0.3438, 1.0, 0.3125, 1.0, 0.3125, 0.877, 0.3125, 0.877, 0.3125, 1.0, 0.2812, 1.0, 0.2812, 0.877, 0.2812, 0.877, 0.2812, 1.0, 0.25, 1.0, 0.25, 0.877, 0.25, 0.877, 0.25, 1.0, 0.2188, 1.0, 0.2188, 0.877, 0.2188, 0.877, 0.2188, 1.0, 0.1875, 1.0, 0.1875, 0.877, 0.1875, 0.877, 0.1875, 1.0, 0.1562, 1.0, 0.1562, 0.877, 0.1562, 0.877, 0.1562, 1.0, 0.125, 1.0, 0.125, 0.877, 0.125, 0.877, 0.125, 1.0, 0.09375, 1.0, 0.09375, 0.877, 0.09375, 0.877, 0.09375, 1.0, 0.0625, 1.0, 0.0625, 0.877, 0.0625, 0.877, 0.0625, 1.0, 0.03125, 1.0, 0.03125, 0.877, 1.0, 0.877, 1.0, 1.0, 0.9688, 1.0, 0.9688, 0.877, 0.03125, 0.5125, 0.03125, 0.7375, 0.0, 0.7375, 0.0, 0.5125, 0.9688, 0.5125, 0.9688, 0.7375, 0.9375, 0.7375, 0.9375, 0.5125, 0.03125, 0.7809, 0.03125, 0.8441, 0.0, 0.8441, 0.0, 0.7809, 0.0625, 0.5125, 0.0625, 0.7375, 0.03125, 0.7375, 0.03125, 0.5125, 0.09375, 0.5125, 0.09375, 0.7375, 0.0625, 0.7375, 0.0625, 0.5125, 0.125, 0.5125, 0.125, 0.7375, 0.09375, 0.7375, 0.09375, 0.5125, 0.1562, 0.5125, 0.1562, 0.7375, 0.125, 0.7375, 0.125, 0.5125, 0.1875, 0.5125, 0.1875, 0.7375, 0.1562, 0.7375, 0.1562, 0.5125, 0.2188, 0.5125, 0.2188, 0.7375, 0.1875, 0.7375, 0.1875, 0.5125, 0.25, 0.5125, 0.25, 0.7375, 0.2188, 0.7375, 0.2188, 0.5125, 0.2812, 0.5125, 0.2812, 0.7375, 0.25, 0.7375, 0.25, 0.5125, 0.3125, 0.5125, 0.3125, 0.7375, 0.2812, 0.7375, 0.2812, 0.5125, 0.3438, 0.5125, 0.3438, 0.7375, 0.3125, 0.7375, 0.3125, 0.5125, 0.375, 0.5125, 0.375, 0.7375, 0.3438, 0.7375, 0.3438, 0.5125, 0.4062, 0.5125, 0.4062, 0.7375, 0.375, 0.7375, 0.375, 0.5125, 0.4375, 0.5125, 0.4375, 0.7375, 0.4062, 0.7375, 0.4062, 0.5125, 0.4688, 0.5125, 0.4688, 0.7375, 0.4375, 0.7375, 0.4375, 0.5125, 0.5, 0.5125, 0.5, 0.7375, 0.4688, 0.7375, 0.4688, 0.5125, 0.5312, 0.5125, 0.5312, 0.7375, 0.5, 0.7375, 0.5, 0.5125, 0.5625, 0.5125, 0.5625, 0.7375, 0.5312, 0.7375, 0.5312, 0.5125, 0.5938, 0.5125, 0.5938, 0.7375, 0.5625, 0.7375, 0.5625, 0.5125, 0.625, 0.5125, 0.625, 0.7375, 0.5938, 0.7375, 0.5938, 0.5125, 0.6562, 0.5125, 0.6562, 0.7375, 0.625, 0.7375, 0.625, 0.5125, 0.6875, 0.5125, 0.6875, 0.7375, 0.6562, 0.7375, 0.6562, 0.5125, 0.7188, 0.5125, 0.7188, 0.7375, 0.6875, 0.7375, 0.6875, 0.5125, 0.75, 0.5125, 0.75, 0.7375, 0.7188, 0.7375, 0.7188, 0.5125, 0.7812, 0.5125, 0.7812, 0.7375, 0.75, 0.7375, 0.75, 0.5125, 0.8125, 0.5125, 0.8125, 0.7375, 0.7812, 0.7375, 0.7812, 0.5125, 0.8438, 0.5125, 0.8438, 0.7375, 0.8125, 0.7375, 0.8125, 0.5125, 0.875, 0.5125, 0.875, 0.7375, 0.8438, 0.7375, 0.8438, 0.5125, 0.9062, 0.5125, 0.9062, 0.7375, 0.875, 0.7375, 0.875, 0.5125, 0.9375, 0.5125, 0.9375, 0.7375, 0.9062, 0.7375, 0.9062, 0.5125, 0.75, 0.4804, 0.7949, 0.4759, 0.8382, 0.4628, 0.878, 0.4415, 0.9129, 0.4129, 0.9415, 0.378, 0.9628, 0.3382, 0.9759, 0.2949, 0.9804, 0.25, 0.9759, 0.2051, 0.9628, 0.1618, 0.9415, 0.122, 0.9129, 0.08712, 0.878, 0.05847, 0.8382, 0.03718, 0.7949, 0.02407, 0.75, 0.01965, 0.7051, 0.02407, 0.6618, 0.03718, 0.622, 0.05847, 0.5871, 0.08712, 0.5585, 0.122, 0.5372, 0.1618, 0.5241, 0.2051, 0.5196, 0.25, 0.5241, 0.2949, 0.5372, 0.3382, 0.5585, 0.378, 0.5871, 0.4129, 0.622, 0.4415, 0.6618, 0.4628, 0.7051, 0.4759, 1.0, 0.7809, 1.0, 0.8441, 0.9688, 0.8441, 0.9688, 0.7809, 0.03125, 0.877, 0.03125, 1.0, 0.0, 1.0, 0.0, 0.877, 0.0625, 0.7809, 0.0625, 0.8441, 0.03125, 0.8441, 0.03125, 0.7809, 0.09375, 0.7809, 0.09375, 0.8441, 0.0625, 0.8441, 0.0625, 0.7809, 0.125, 0.7809, 0.125, 0.8441, 0.09375, 0.8441, 0.09375, 0.7809, 0.1562, 0.7809, 0.1562, 0.8441, 0.125, 0.8441, 0.125, 0.7809, 0.1875, 0.7809, 0.1875, 0.8441, 0.1562, 0.8441, 0.1562, 0.7809, 0.2188, 0.7809, 0.2188, 0.8441, 0.1875, 0.8441, 0.1875, 0.7809, 0.25, 0.7809, 0.25, 0.8441, 0.2188, 0.8441, 0.2188, 0.7809, 0.2812, 0.7809, 0.2812, 0.8441, 0.25, 0.8441, 0.25, 0.7809, 0.3125, 0.7809, 0.3125, 0.8441, 0.2812, 0.8441, 0.2812, 0.7809, 0.3438, 0.7809, 0.3438, 0.8441, 0.3125, 0.8441, 0.3125, 0.7809, 0.375, 0.7809, 0.375, 0.8441, 0.3438, 0.8441, 0.3438, 0.7809, 0.4063, 0.7809, 0.4062, 0.8441, 0.375, 0.8441, 0.375, 0.7809, 0.4375, 0.7809, 0.4375, 0.8441, 0.4063, 0.8441, 0.4062, 0.7809, 0.4688, 0.7809, 0.4688, 0.8441, 0.4375, 0.8441, 0.4375, 0.7809, 0.5, 0.7809, 0.5, 0.8441, 0.4688, 0.8441, 0.4688, 0.7809, 0.5312, 0.7809, 0.5312, 0.8441, 0.5, 0.8441, 0.5, 0.7809, 0.5625, 0.7809, 0.5625, 0.8441, 0.5312, 0.8441, 0.5312, 0.7809, 0.5938, 0.7809, 0.5938, 0.8441, 0.5625, 0.8441, 0.5625, 0.7809, 0.625, 0.7809, 0.625, 0.8441, 0.5938, 0.8441, 0.5938, 0.7809, 0.6562, 0.7809, 0.6562, 0.8441, 0.625, 0.8441, 0.625, 0.7809, 0.6875, 0.7809, 0.6875, 0.8441, 0.6562, 0.8441, 0.6562, 0.7809, 0.7188, 0.7809, 0.7188, 0.8441, 0.6875, 0.8441, 0.6875, 0.7809, 0.75, 0.7809, 0.75, 0.8441, 0.7188, 0.8441, 0.7188, 0.7809, 0.7812, 0.7809, 0.7812, 0.8441, 0.75, 0.8441, 0.75, 0.7809, 0.8125, 0.7809, 0.8125, 0.8441, 0.7812, 0.8441, 0.7812, 0.7809, 0.8438, 0.7809, 0.8438, 0.8441, 0.8125, 0.8441, 0.8125, 0.7809, 0.875, 0.7809, 0.875, 0.8441, 0.8438, 0.8441, 0.8438, 0.7809, 0.9062, 0.7809, 0.9062, 0.8441, 0.875, 0.8441, 0.875, 0.7809, 0.9375, 0.7809, 0.9375, 0.8441, 0.9062, 0.8441, 0.9062, 0.7809, 0.9688, 0.7809, 0.9688, 0.8441, 0.9375, 0.8441, 0.9375, 0.7809, 0.75, 0.875, 0.75, 0.9375, 0.7187, 0.9375, 0.7188, 0.875, 0.75, 0.8125, 0.75, 0.875, 0.7188, 0.875, 0.7188, 0.8125, 0.75, 0.75, 0.75, 0.8125, 0.7188, 0.8125, 0.7188, 0.75, 0.75, 0.6875, 0.75, 0.75, 0.7188, 0.75, 0.7188, 0.6875, 0.75, 0.625, 0.75, 0.6875, 0.7188, 0.6875, 0.7188, 0.625, 0.75, 0.5625, 0.75, 0.625, 0.7188, 0.625, 0.7188, 0.5625, 0.75, 0.5, 0.75, 0.5625, 0.7188, 0.5625, 0.7188, 0.5, 0.75, 0.9375, 0.7344, 1.0, 0.7187, 0.9375, 0.7188, 0.5, 0.7188, 0.5625, 0.6875, 0.5625, 0.6875, 0.5, 0.7187, 0.9375, 0.7031, 1.0, 0.6875, 0.9375, 0.7188, 0.875, 0.7187, 0.9375, 0.6875, 0.9375, 0.6875, 0.875, 0.7188, 0.8125, 0.7188, 0.875, 0.6875, 0.875, 0.6875, 0.8125, 0.7188, 0.75, 0.7188, 0.8125, 0.6875, 0.8125, 0.6875, 0.75, 0.7188, 0.6875, 0.7188, 0.75, 0.6875, 0.75, 0.6875, 0.6875, 0.7188, 0.625, 0.7188, 0.6875, 0.6875, 0.6875, 0.6875, 0.625, 0.7188, 0.5625, 0.7188, 0.625, 0.6875, 0.625, 0.6875, 0.5625, 0.6875, 0.75, 0.6875, 0.8125, 0.6562, 0.8125, 0.6562, 0.75, 0.6875, 0.6875, 0.6875, 0.75, 0.6562, 0.75, 0.6562, 0.6875, 0.6875, 0.625, 0.6875, 0.6875, 0.6562, 0.6875, 0.6562, 0.625, 0.6875, 0.5625, 0.6875, 0.625, 0.6562, 0.625, 0.6562, 0.5625, 0.6875, 0.5, 0.6875, 0.5625, 0.6562, 0.5625, 0.6562, 0.5, 0.6875, 0.9375, 0.6719, 1.0, 0.6562, 0.9375, 0.6875, 0.875, 0.6875, 0.9375, 0.6562, 0.9375, 0.6562, 0.875, 0.6875, 0.8125, 0.6875, 0.875, 0.6562, 0.875, 0.6562, 0.8125, 0.6562, 0.5, 0.6562, 0.5625, 0.625, 0.5625, 0.625, 0.5, 0.6562, 0.9375, 0.6406, 1.0, 0.625, 0.9375, 0.6562, 0.875, 0.6562, 0.9375, 0.625, 0.9375, 0.625, 0.875, 0.6562, 0.8125, 0.6562, 0.875, 0.625, 0.875, 0.625, 0.8125, 0.6562, 0.75, 0.6562, 0.8125, 0.625, 0.8125, 0.625, 0.75, 0.6562, 0.6875, 0.6562, 0.75, 0.625, 0.75, 0.625, 0.6875, 0.6562, 0.625, 0.6562, 0.6875, 0.625, 0.6875, 0.625, 0.625, 0.6562, 0.5625, 0.6562, 0.625, 0.625, 0.625, 0.625, 0.5625, 0.625, 0.6875, 0.625, 0.75, 0.5937, 0.75, 0.5937, 0.6875, 0.625, 0.625, 0.625, 0.6875, 0.5937, 0.6875, 0.5937, 0.625, 0.625, 0.5625, 0.625, 0.625, 0.5937, 0.625, 0.5937, 0.5625, 0.625, 0.5, 0.625, 0.5625, 0.5937, 0.5625, 0.5937, 0.5, 0.625, 0.9375, 0.6094, 1.0, 0.5937, 0.9375, 0.625, 0.875, 0.625, 0.9375, 0.5937, 0.9375, 0.5937, 0.875, 0.625, 0.8125, 0.625, 0.875, 0.5937, 0.875, 0.5937, 0.8125, 0.625, 0.75, 0.625, 0.8125, 0.5937, 0.8125, 0.5937, 0.75, 0.5937, 0.875, 0.5937, 0.9375, 0.5625, 0.9375, 0.5625, 0.875, 0.5937, 0.8125, 0.5937, 0.875, 0.5625, 0.875, 0.5625, 0.8125, 0.5937, 0.75, 0.5937, 0.8125, 0.5625, 0.8125, 0.5625, 0.75, 0.5937, 0.6875, 0.5937, 0.75, 0.5625, 0.75, 0.5625, 0.6875, 0.5937, 0.625, 0.5937, 0.6875, 0.5625, 0.6875, 0.5625, 0.625, 0.5937, 0.5625, 0.5937, 0.625, 0.5625, 0.625, 0.5625, 0.5625, 0.5937, 0.5, 0.5937, 0.5625, 0.5625, 0.5625, 0.5625, 0.5, 0.5937, 0.9375, 0.5781, 1.0, 0.5625, 0.9375, 0.5625, 0.625, 0.5625, 0.6875, 0.5312, 0.6875, 0.5312, 0.625, 0.5625, 0.5625, 0.5625, 0.625, 0.5312, 0.625, 0.5312, 0.5625, 0.5625, 0.5, 0.5625, 0.5625, 0.5312, 0.5625, 0.5312, 0.5, 0.5625, 0.9375, 0.5469, 1.0, 0.5312, 0.9375, 0.5625, 0.875, 0.5625, 0.9375, 0.5312, 0.9375, 0.5312, 0.875, 0.5625, 0.8125, 0.5625, 0.875, 0.5312, 0.875, 0.5312, 0.8125, 0.5625, 0.75, 0.5625, 0.8125, 0.5312, 0.8125, 0.5312, 0.75, 0.5625, 0.6875, 0.5625, 0.75, 0.5312, 0.75, 0.5312, 0.6875, 0.5312, 0.875, 0.5312, 0.9375, 0.5, 0.9375, 0.5, 0.875, 0.5312, 0.8125, 0.5312, 0.875, 0.5, 0.875, 0.5, 0.8125, 0.5312, 0.75, 0.5312, 0.8125, 0.5, 0.8125, 0.5, 0.75, 0.5312, 0.6875, 0.5312, 0.75, 0.5, 0.75, 0.5, 0.6875, 0.5312, 0.625, 0.5312, 0.6875, 0.5, 0.6875, 0.5, 0.625, 0.5312, 0.5625, 0.5312, 0.625, 0.5, 0.625, 0.5, 0.5625, 0.5312, 0.5, 0.5312, 0.5625, 0.5, 0.5625, 0.5, 0.5, 0.5312, 0.9375, 0.5156, 1.0, 0.5, 0.9375, 0.5, 0.625, 0.5, 0.6875, 0.4687, 0.6875, 0.4687, 0.625, 0.5, 0.5625, 0.5, 0.625, 0.4687, 0.625, 0.4687, 0.5625, 0.5, 0.5, 0.5, 0.5625, 0.4687, 0.5625, 0.4687, 0.5, 0.5, 0.9375, 0.4844, 1.0, 0.4687, 0.9375, 0.5, 0.875, 0.5, 0.9375, 0.4687, 0.9375, 0.4687, 0.875, 0.5, 0.8125, 0.5, 0.875, 0.4687, 0.875, 0.4687, 0.8125, 0.5, 0.75, 0.5, 0.8125, 0.4687, 0.8125, 0.4687, 0.75, 0.5, 0.6875, 0.5, 0.75, 0.4687, 0.75, 0.4687, 0.6875, 0.4687, 0.8125, 0.4687, 0.875, 0.4375, 0.875, 0.4375, 0.8125, 0.4687, 0.75, 0.4687, 0.8125, 0.4375, 0.8125, 0.4375, 0.75, 0.4687, 0.6875, 0.4687, 0.75, 0.4375, 0.75, 0.4375, 0.6875, 0.4687, 0.625, 0.4687, 0.6875, 0.4375, 0.6875, 0.4375, 0.625, 0.4687, 0.5625, 0.4687, 0.625, 0.4375, 0.625, 0.4375, 0.5625, 0.4687, 0.5, 0.4687, 0.5625, 0.4375, 0.5625, 0.4375, 0.5, 0.4687, 0.9375, 0.4531, 1.0, 0.4375, 0.9375, 0.4687, 0.875, 0.4687, 0.9375, 0.4375, 0.9375, 0.4375, 0.875, 0.4375, 0.5625, 0.4375, 0.625, 0.4062, 0.625, 0.4062, 0.5625, 0.4375, 0.5, 0.4375, 0.5625, 0.4062, 0.5625, 0.4062, 0.5, 0.4375, 0.9375, 0.4219, 1.0, 0.4062, 0.9375, 0.4375, 0.875, 0.4375, 0.9375, 0.4062, 0.9375, 0.4062, 0.875, 0.4375, 0.8125, 0.4375, 0.875, 0.4062, 0.875, 0.4062, 0.8125, 0.4375, 0.75, 0.4375, 0.8125, 0.4062, 0.8125, 0.4062, 0.75, 0.4375, 0.6875, 0.4375, 0.75, 0.4062, 0.75, 0.4062, 0.6875, 0.4375, 0.625, 0.4375, 0.6875, 0.4062, 0.6875, 0.4062, 0.625, 0.4062, 0.8125, 0.4062, 0.875, 0.375, 0.875, 0.375, 0.8125, 0.4062, 0.75, 0.4062, 0.8125, 0.375, 0.8125, 0.375, 0.75, 0.4062, 0.6875, 0.4062, 0.75, 0.375, 0.75, 0.375, 0.6875, 0.4062, 0.625, 0.4062, 0.6875, 0.375, 0.6875, 0.375, 0.625, 0.4062, 0.5625, 0.4062, 0.625, 0.375, 0.625, 0.375, 0.5625, 0.4062, 0.5, 0.4062, 0.5625, 0.375, 0.5625, 0.375, 0.5, 0.4062, 0.9375, 0.3906, 1.0, 0.375, 0.9375, 0.4062, 0.875, 0.4062, 0.9375, 0.375, 0.9375, 0.375, 0.875, 0.375, 0.5625, 0.375, 0.625, 0.3437, 0.625, 0.3437, 0.5625, 0.375, 0.5, 0.375, 0.5625, 0.3437, 0.5625, 0.3437, 0.5, 0.375, 0.9375, 0.3594, 1.0, 0.3437, 0.9375, 0.375, 0.875, 0.375, 0.9375, 0.3437, 0.9375, 0.3437, 0.875, 0.375, 0.8125, 0.375, 0.875, 0.3437, 0.875, 0.3437, 0.8125, 0.375, 0.75, 0.375, 0.8125, 0.3437, 0.8125, 0.3437, 0.75, 0.375, 0.6875, 0.375, 0.75, 0.3437, 0.75, 0.3437, 0.6875, 0.375, 0.625, 0.375, 0.6875, 0.3437, 0.6875, 0.3437, 0.625, 0.3437, 0.75, 0.3437, 0.8125, 0.3125, 0.8125, 0.3125, 0.75, 0.3437, 0.6875, 0.3437, 0.75, 0.3125, 0.75, 0.3125, 0.6875, 0.3437, 0.625, 0.3437, 0.6875, 0.3125, 0.6875, 0.3125, 0.625, 0.3437, 0.5625, 0.3437, 0.625, 0.3125, 0.625, 0.3125, 0.5625, 0.3437, 0.5, 0.3437, 0.5625, 0.3125, 0.5625, 0.3125, 0.5, 0.3437, 0.9375, 0.3281, 1.0, 0.3125, 0.9375, 0.3437, 0.875, 0.3437, 0.9375, 0.3125, 0.9375, 0.3125, 0.875, 0.3437, 0.8125, 0.3437, 0.875, 0.3125, 0.875, 0.3125, 0.8125, 0.3125, 0.5, 0.3125, 0.5625, 0.2812, 0.5625, 0.2812, 0.5, 0.3125, 0.9375, 0.2969, 1.0, 0.2812, 0.9375, 0.3125, 0.875, 0.3125, 0.9375, 0.2812, 0.9375, 0.2812, 0.875, 0.3125, 0.8125, 0.3125, 0.875, 0.2812, 0.875, 0.2812, 0.8125, 0.3125, 0.75, 0.3125, 0.8125, 0.2812, 0.8125, 0.2812, 0.75, 0.3125, 0.6875, 0.3125, 0.75, 0.2812, 0.75, 0.2812, 0.6875, 0.3125, 0.625, 0.3125, 0.6875, 0.2812, 0.6875, 0.2812, 0.625, 0.3125, 0.5625, 0.3125, 0.625, 0.2812, 0.625, 0.2812, 0.5625, 0.2812, 0.6875, 0.2812, 0.75, 0.25, 0.75, 0.25, 0.6875, 0.2812, 0.625, 0.2812, 0.6875, 0.25, 0.6875, 0.25, 0.625, 0.2812, 0.5625, 0.2812, 0.625, 0.25, 0.625, 0.25, 0.5625, 0.2812, 0.5, 0.2812, 0.5625, 0.25, 0.5625, 0.25, 0.5, 0.2812, 0.9375, 0.2656, 1.0, 0.25, 0.9375, 0.2812, 0.875, 0.2812, 0.9375, 0.25, 0.9375, 0.25, 0.875, 0.2812, 0.8125, 0.2812, 0.875, 0.25, 0.875, 0.25, 0.8125, 0.2812, 0.75, 0.2812, 0.8125, 0.25, 0.8125, 0.25, 0.75, 0.25, 0.9375, 0.2344, 1.0, 0.2188, 0.9375, 0.25, 0.875, 0.25, 0.9375, 0.2188, 0.9375, 0.2188, 0.875, 0.25, 0.8125, 0.25, 0.875, 0.2188, 0.875, 0.2188, 0.8125, 0.25, 0.75, 0.25, 0.8125, 0.2188, 0.8125, 0.2187, 0.75, 0.25, 0.6875, 0.25, 0.75, 0.2187, 0.75, 0.2187, 0.6875, 0.25, 0.625, 0.25, 0.6875, 0.2187, 0.6875, 0.2188, 0.625, 0.25, 0.5625, 0.25, 0.625, 0.2188, 0.625, 0.2187, 0.5625, 0.25, 0.5, 0.25, 0.5625, 0.2187, 0.5625, 0.2187, 0.5, 0.2187, 0.6875, 0.2187, 0.75, 0.1875, 0.75, 0.1875, 0.6875, 0.2188, 0.625, 0.2187, 0.6875, 0.1875, 0.6875, 0.1875, 0.625, 0.2187, 0.5625, 0.2188, 0.625, 0.1875, 0.625, 0.1875, 0.5625, 0.2187, 0.5, 0.2187, 0.5625, 0.1875, 0.5625, 0.1875, 0.5, 0.2188, 0.9375, 0.2031, 1.0, 0.1875, 0.9375, 0.2188, 0.875, 0.2188, 0.9375, 0.1875, 0.9375, 0.1875, 0.875, 0.2188, 0.8125, 0.2188, 0.875, 0.1875, 0.875, 0.1875, 0.8125, 0.2187, 0.75, 0.2188, 0.8125, 0.1875, 0.8125, 0.1875, 0.75, 0.1875, 0.875, 0.1875, 0.9375, 0.1563, 0.9375, 0.1563, 0.875, 0.1875, 0.8125, 0.1875, 0.875, 0.1563, 0.875, 0.1563, 0.8125, 0.1875, 0.75, 0.1875, 0.8125, 0.1563, 0.8125, 0.1563, 0.75, 0.1875, 0.6875, 0.1875, 0.75, 0.1563, 0.75, 0.1562, 0.6875, 0.1875, 0.625, 0.1875, 0.6875, 0.1562, 0.6875, 0.1563, 0.625, 0.1875, 0.5625, 0.1875, 0.625, 0.1563, 0.625, 0.1562, 0.5625, 0.1875, 0.5, 0.1875, 0.5625, 0.1562, 0.5625, 0.1562, 0.5, 0.1875, 0.9375, 0.1719, 1.0, 0.1563, 0.9375, 0.1563, 0.625, 0.1562, 0.6875, 0.125, 0.6875, 0.125, 0.625, 0.1562, 0.5625, 0.1563, 0.625, 0.125, 0.625, 0.125, 0.5625, 0.1562, 0.5, 0.1562, 0.5625, 0.125, 0.5625, 0.125, 0.5, 0.1563, 0.9375, 0.1406, 1.0, 0.125, 0.9375, 0.1563, 0.875, 0.1563, 0.9375, 0.125, 0.9375, 0.125, 0.875, 0.1563, 0.8125, 0.1563, 0.875, 0.125, 0.875, 0.125, 0.8125, 0.1563, 0.75, 0.1563, 0.8125, 0.125, 0.8125, 0.125, 0.75, 0.1562, 0.6875, 0.1563, 0.75, 0.125, 0.75, 0.125, 0.6875, 0.125, 0.875, 0.125, 0.9375, 0.09375, 0.9375, 0.09375, 0.875, 0.125, 0.8125, 0.125, 0.875, 0.09375, 0.875, 0.09375, 0.8125, 0.125, 0.75, 0.125, 0.8125, 0.09375, 0.8125, 0.09375, 0.75, 0.125, 0.6875, 0.125, 0.75, 0.09375, 0.75, 0.09375, 0.6875, 0.125, 0.625, 0.125, 0.6875, 0.09375, 0.6875, 0.09375, 0.625, 0.125, 0.5625, 0.125, 0.625, 0.09375, 0.625, 0.09375, 0.5625, 0.125, 0.5, 0.125, 0.5625, 0.09375, 0.5625, 0.09375, 0.5, 0.125, 0.9375, 0.1094, 1.0, 0.09375, 0.9375, 0.09375, 0.625, 0.09375, 0.6875, 0.0625, 0.6875, 0.0625, 0.625, 0.09375, 0.5625, 0.09375, 0.625, 0.0625, 0.625, 0.0625, 0.5625, 0.09375, 0.5, 0.09375, 0.5625, 0.0625, 0.5625, 0.0625, 0.5, 0.09375, 0.9375, 0.07813, 1.0, 0.0625, 0.9375, 0.09375, 0.875, 0.09375, 0.9375, 0.0625, 0.9375, 0.0625, 0.875, 0.09375, 0.8125, 0.09375, 0.875, 0.0625, 0.875, 0.0625, 0.8125, 0.09375, 0.75, 0.09375, 0.8125, 0.0625, 0.8125, 0.0625, 0.75, 0.09375, 0.6875, 0.09375, 0.75, 0.0625, 0.75, 0.0625, 0.6875, 0.0625, 0.8125, 0.0625, 0.875, 0.03125, 0.875, 0.03125, 0.8125, 0.0625, 0.75, 0.0625, 0.8125, 0.03125, 0.8125, 0.03125, 0.75, 0.0625, 0.6875, 0.0625, 0.75, 0.03125, 0.75, 0.03125, 0.6875, 0.0625, 0.625, 0.0625, 0.6875, 0.03125, 0.6875, 0.03125, 0.625, 0.0625, 0.5625, 0.0625, 0.625, 0.03125, 0.625, 0.03125, 0.5625, 0.0625, 0.5, 0.0625, 0.5625, 0.03125, 0.5625, 0.03125, 0.5, 0.0625, 0.9375, 0.04688, 1.0, 0.03125, 0.9375, 0.0625, 0.875, 0.0625, 0.9375, 0.03125, 0.9375, 0.03125, 0.875, 0.03125, 0.5625, 0.03125, 0.625, 5.96e-08, 0.625, 0.0, 0.5625, 0.03125, 0.5, 0.03125, 0.5625, 0.0, 0.5625, 0.0, 0.5, 0.03125, 0.9375, 0.01563, 1.0, 2.384e-07, 0.9375, 0.03125, 0.875, 0.03125, 0.9375, 2.384e-07, 0.9375, 8.941e-08, 0.875, 0.03125, 0.8125, 0.03125, 0.875, 8.941e-08, 0.875, 5.96e-08, 0.8125, 0.03125, 0.75, 0.03125, 0.8125, 5.96e-08, 0.8125, 0.0, 0.75, 0.03125, 0.6875, 0.03125, 0.75, 0.0, 0.75, 0.0, 0.6875, 0.03125, 0.625, 0.03125, 0.6875, 0.0, 0.6875, 5.96e-08, 0.625, 1.0, 0.75, 1.0, 0.8125, 0.9688, 0.8125, 0.9688, 0.75, 1.0, 0.6875, 1.0, 0.75, 0.9688, 0.75, 0.9688, 0.6875, 1.0, 0.625, 1.0, 0.6875, 0.9688, 0.6875, 0.9688, 0.625, 1.0, 0.5625, 1.0, 0.625, 0.9688, 0.625, 0.9688, 0.5625, 1.0, 0.5, 1.0, 0.5625, 0.9688, 0.5625, 0.9688, 0.5, 1.0, 0.9375, 0.9844, 1.0, 0.9688, 0.9375, 1.0, 0.875, 1.0, 0.9375, 0.9688, 0.9375, 0.9688, 0.875, 1.0, 0.8125, 1.0, 0.875, 0.9688, 0.875, 0.9688, 0.8125, 0.9688, 0.5, 0.9688, 0.5625, 0.9375, 0.5625, 0.9375, 0.5, 0.9688, 0.9375, 0.9531, 1.0, 0.9375, 0.9375, 0.9688, 0.875, 0.9688, 0.9375, 0.9375, 0.9375, 0.9375, 0.875, 0.9688, 0.8125, 0.9688, 0.875, 0.9375, 0.875, 0.9375, 0.8125, 0.9688, 0.75, 0.9688, 0.8125, 0.9375, 0.8125, 0.9375, 0.75, 0.9688, 0.6875, 0.9688, 0.75, 0.9375, 0.75, 0.9375, 0.6875, 0.9688, 0.625, 0.9688, 0.6875, 0.9375, 0.6875, 0.9375, 0.625, 0.9688, 0.5625, 0.9688, 0.625, 0.9375, 0.625, 0.9375, 0.5625, 0.9375, 0.75, 0.9375, 0.8125, 0.9062, 0.8125, 0.9062, 0.75, 0.9375, 0.6875, 0.9375, 0.75, 0.9062, 0.75, 0.9062, 0.6875, 0.9375, 0.625, 0.9375, 0.6875, 0.9062, 0.6875, 0.9062, 0.625, 0.9375, 0.5625, 0.9375, 0.625, 0.9062, 0.625, 0.9062, 0.5625, 0.9375, 0.5, 0.9375, 0.5625, 0.9062, 0.5625, 0.9062, 0.5, 0.9375, 0.9375, 0.9219, 1.0, 0.9063, 0.9375, 0.9375, 0.875, 0.9375, 0.9375, 0.9063, 0.9375, 0.9063, 0.875, 0.9375, 0.8125, 0.9375, 0.875, 0.9063, 0.875, 0.9062, 0.8125, 0.9062, 0.5, 0.9062, 0.5625, 0.875, 0.5625, 0.875, 0.5, 0.9063, 0.9375, 0.8906, 1.0, 0.875, 0.9375, 0.9063, 0.875, 0.9063, 0.9375, 0.875, 0.9375, 0.875, 0.875, 0.9062, 0.8125, 0.9063, 0.875, 0.875, 0.875, 0.875, 0.8125, 0.9062, 0.75, 0.9062, 0.8125, 0.875, 0.8125, 0.875, 0.75, 0.9062, 0.6875, 0.9062, 0.75, 0.875, 0.75, 0.875, 0.6875, 0.9062, 0.625, 0.9062, 0.6875, 0.875, 0.6875, 0.875, 0.625, 0.9062, 0.5625, 0.9062, 0.625, 0.875, 0.625, 0.875, 0.5625, 0.875, 0.6875, 0.875, 0.75, 0.8438, 0.75, 0.8438, 0.6875, 0.875, 0.625, 0.875, 0.6875, 0.8438, 0.6875, 0.8438, 0.625, 0.875, 0.5625, 0.875, 0.625, 0.8438, 0.625, 0.8438, 0.5625, 0.875, 0.5, 0.875, 0.5625, 0.8438, 0.5625, 0.8438, 0.5, 0.875, 0.9375, 0.8594, 1.0, 0.8438, 0.9375, 0.875, 0.875, 0.875, 0.9375, 0.8438, 0.9375, 0.8438, 0.875, 0.875, 0.8125, 0.875, 0.875, 0.8438, 0.875, 0.8438, 0.8125, 0.875, 0.75, 0.875, 0.8125, 0.8438, 0.8125, 0.8438, 0.75, 0.8438, 0.9375, 0.8281, 1.0, 0.8125, 0.9375, 0.8438, 0.875, 0.8438, 0.9375, 0.8125, 0.9375, 0.8125, 0.875, 0.8438, 0.8125, 0.8438, 0.875, 0.8125, 0.875, 0.8125, 0.8125, 0.8438, 0.75, 0.8438, 0.8125, 0.8125, 0.8125, 0.8125, 0.75, 0.8438, 0.6875, 0.8438, 0.75, 0.8125, 0.75, 0.8125, 0.6875, 0.8438, 0.625, 0.8438, 0.6875, 0.8125, 0.6875, 0.8125, 0.625, 0.8438, 0.5625, 0.8438, 0.625, 0.8125, 0.625, 0.8125, 0.5625, 0.8438, 0.5, 0.8438, 0.5625, 0.8125, 0.5625, 0.8125, 0.5, 0.8125, 0.6875, 0.8125, 0.75, 0.7812, 0.75, 0.7812, 0.6875, 0.8125, 0.625, 0.8125, 0.6875, 0.7812, 0.6875, 0.7812, 0.625, 0.8125, 0.5625, 0.8125, 0.625, 0.7812, 0.625, 0.7812, 0.5625, 0.8125, 0.5, 0.8125, 0.5625, 0.7812, 0.5625, 0.7812, 0.5, 0.8125, 0.9375, 0.7969, 1.0, 0.7812, 0.9375, 0.8125, 0.875, 0.8125, 0.9375, 0.7812, 0.9375, 0.7812, 0.875, 0.8125, 0.8125, 0.8125, 0.875, 0.7812, 0.875, 0.7812, 0.8125, 0.8125, 0.75, 0.8125, 0.8125, 0.7812, 0.8125, 0.7812, 0.75, 0.7812, 0.875, 0.7812, 0.9375, 0.75, 0.9375, 0.75, 0.875, 0.7812, 0.8125, 0.7812, 0.875, 0.75, 0.875, 0.75, 0.8125, 0.7812, 0.75, 0.7812, 0.8125, 0.75, 0.8125, 0.75, 0.75, 0.7812, 0.6875, 0.7812, 0.75, 0.75, 0.75, 0.75, 0.6875, 0.7812, 0.625, 0.7812, 0.6875, 0.75, 0.6875, 0.75, 0.625, 0.7812, 0.5625, 0.7812, 0.625, 0.75, 0.625, 0.75, 0.5625, 0.7812, 0.5, 0.7812, 0.5625, 0.75, 0.5625, 0.75, 0.5, 0.7812, 0.9375, 0.7656, 1.0, 0.75, 0.9375, 1.0, 0.5125, 0.9688, 0.5125, 0.9689, 0.5, 0.9998, 0.5, 0.7503, 0.49, 0.7965, 0.4854, 0.7949, 0.4759, 0.75, 0.4804, 0.9688, 0.5125, 0.9375, 0.5125, 0.9377, 0.5, 0.9686, 0.5, 0.7971, 0.4853, 0.8416, 0.4718, 0.8382, 0.4628, 0.7949, 0.4759, 0.9375, 0.5125, 0.9062, 0.5125, 0.9064, 0.5, 0.9373, 0.5, 0.8421, 0.4716, 0.8831, 0.4497, 0.878, 0.4415, 0.8382, 0.4628, 0.9062, 0.5125, 0.875, 0.5125, 0.8752, 0.5, 0.9061, 0.5, 0.8836, 0.4494, 0.9195, 0.4199, 0.9129, 0.4129, 0.878, 0.4415, 0.875, 0.5125, 0.8438, 0.5125, 0.8439, 0.5, 0.8748, 0.5, 0.9199, 0.4195, 0.9494, 0.3836, 0.9415, 0.378, 0.9129, 0.4129, 0.8438, 0.5125, 0.8125, 0.5125, 0.8127, 0.5, 0.8436, 0.5, 0.9497, 0.3831, 0.9716, 0.3421, 0.9628, 0.3382, 0.9415, 0.378, 0.8125, 0.5125, 0.7812, 0.5125, 0.7814, 0.5, 0.8123, 0.5, 0.9718, 0.3416, 0.9853, 0.2971, 0.9759, 0.2949, 0.9628, 0.3382, 0.7812, 0.5125, 0.75, 0.5125, 0.7502, 0.5, 0.7811, 0.5, 0.9854, 0.2965, 0.99, 0.2503, 0.9804, 0.25, 0.9759, 0.2949, 0.75, 0.5125, 0.7188, 0.5125, 0.7189, 0.5, 0.7498, 0.5, 0.99, 0.2497, 0.9854, 0.2035, 0.9759, 0.2051, 0.9804, 0.25, 0.7188, 0.5125, 0.6875, 0.5125, 0.6877, 0.5, 0.7186, 0.5, 0.9853, 0.2029, 0.9718, 0.1584, 0.9628, 0.1618, 0.9759, 0.2051, 0.6875, 0.5125, 0.6562, 0.5125, 0.6564, 0.5, 0.6873, 0.5, 0.9716, 0.1579, 0.9497, 0.1169, 0.9415, 0.122, 0.9628, 0.1618, 0.6562, 0.5125, 0.625, 0.5125, 0.6252, 0.5, 0.6561, 0.5, 0.9494, 0.1164, 0.9199, 0.08051, 0.9129, 0.08712, 0.9415, 0.122, 0.625, 0.5125, 0.5938, 0.5125, 0.5939, 0.5, 0.6248, 0.5, 0.9195, 0.08012, 0.8836, 0.05062, 0.878, 0.05847, 0.9129, 0.08712, 0.5938, 0.5125, 0.5625, 0.5125, 0.5627, 0.5, 0.5936, 0.5, 0.8831, 0.05032, 0.8421, 0.0284, 0.8382, 0.03718, 0.878, 0.05847, 0.5625, 0.5125, 0.5312, 0.5125, 0.5314, 0.5, 0.5623, 0.5, 0.8416, 0.02819, 0.7971, 0.01469, 0.7949, 0.02407, 0.8382, 0.03718, 0.5312, 0.5125, 0.5, 0.5125, 0.5002, 0.5, 0.5311, 0.5, 0.7965, 0.01458, 0.7503, 0.01003, 0.75, 0.01965, 0.7949, 0.02407, 0.5, 0.5125, 0.4688, 0.5125, 0.4689, 0.5, 0.4998, 0.5, 0.7497, 0.01003, 0.7035, 0.01458, 0.7051, 0.02407, 0.75, 0.01965, 0.4688, 0.5125, 0.4375, 0.5125, 0.4377, 0.5, 0.4686, 0.5, 0.7029, 0.01469, 0.6584, 0.02819, 0.6618, 0.03718, 0.7051, 0.02407, 0.4375, 0.5125, 0.4062, 0.5125, 0.4064, 0.5, 0.4373, 0.5, 0.6579, 0.0284, 0.6169, 0.05032, 0.622, 0.05847, 0.6618, 0.03718, 0.4062, 0.5125, 0.375, 0.5125, 0.3752, 0.5, 0.4061, 0.5, 0.6164, 0.05062, 0.5805, 0.08012, 0.5871, 0.08712, 0.622, 0.05847, 0.375, 0.5125, 0.3438, 0.5125, 0.3439, 0.5, 0.3748, 0.5, 0.5801, 0.08051, 0.5506, 0.1164, 0.5585, 0.122, 0.5871, 0.08712, 0.3438, 0.5125, 0.3125, 0.5125, 0.3127, 0.5, 0.3436, 0.5, 0.5503, 0.1169, 0.5284, 0.1579, 0.5372, 0.1618, 0.5585, 0.122, 0.3125, 0.5125, 0.2812, 0.5125, 0.2814, 0.5, 0.3123, 0.5, 0.5282, 0.1584, 0.5147, 0.2029, 0.5241, 0.2051, 0.5372, 0.1618, 0.2812, 0.5125, 0.25, 0.5125, 0.2502, 0.5, 0.2811, 0.5, 0.5146, 0.2035, 0.51, 0.2497, 0.5196, 0.25, 0.5241, 0.2051, 0.25, 0.5125, 0.2188, 0.5125, 0.2189, 0.5, 0.2498, 0.5, 0.51, 0.2503, 0.5146, 0.2965, 0.5241, 0.2949, 0.5196, 0.25, 0.2188, 0.5125, 0.1875, 0.5125, 0.1877, 0.5, 0.2186, 0.5, 0.5147, 0.2971, 0.5282, 0.3416, 0.5372, 0.3382, 0.5241, 0.2949, 0.1875, 0.5125, 0.1562, 0.5125, 0.1564, 0.5, 0.1873, 0.5, 0.5284, 0.3421, 0.5503, 0.3831, 0.5585, 0.378, 0.5372, 0.3382, 0.1562, 0.5125, 0.125, 0.5125, 0.1252, 0.5, 0.1561, 0.5, 0.5506, 0.3836, 0.5801, 0.4195, 0.5871, 0.4129, 0.5585, 0.378, 0.125, 0.5125, 0.09375, 0.5125, 0.09393, 0.5, 0.1248, 0.5, 0.5805, 0.4199, 0.6164, 0.4494, 0.622, 0.4415, 0.5871, 0.4129, 0.09375, 0.5125, 0.0625, 0.5125, 0.06268, 0.5, 0.09357, 0.5, 0.6169, 0.4497, 0.6579, 0.4716, 0.6618, 0.4628, 0.622, 0.4415, 0.0625, 0.5125, 0.03125, 0.5125, 0.03143, 0.5, 0.06232, 0.5, 0.6584, 0.4718, 0.7029, 0.4853, 0.7051, 0.4759, 0.6618, 0.4628, 0.03125, 0.5125, 0.0, 0.5125, 0.0001839, 0.5, 0.03107, 0.5, 0.7035, 0.4854, 0.7497, 0.49, 0.75, 0.4804, 0.7051, 0.4759, 0.03125, 0.7809, 0.0, 0.7809, 0.0001839, 0.75, 0.03125, 0.75, 0.03125, 0.75, 0.0001839, 0.75, 0.0, 0.7375, 0.03125, 0.7375, 0.0625, 0.7809, 0.03125, 0.7809, 0.03125, 0.75, 0.0625, 0.75, 0.0625, 0.75, 0.03125, 0.75, 0.03125, 0.7375, 0.0625, 0.7375, 0.09375, 0.7809, 0.0625, 0.7809, 0.0625, 0.75, 0.09375, 0.75, 0.09375, 0.75, 0.0625, 0.75, 0.0625, 0.7375, 0.09375, 0.7375, 0.125, 0.7809, 0.09375, 0.7809, 0.09375, 0.75, 0.125, 0.75, 0.125, 0.75, 0.09375, 0.75, 0.09375, 0.7375, 0.125, 0.7375, 0.1562, 0.7809, 0.125, 0.7809, 0.125, 0.75, 0.1562, 0.75, 0.1562, 0.75, 0.125, 0.75, 0.125, 0.7375, 0.1562, 0.7375, 0.1875, 0.7809, 0.1562, 0.7809, 0.1562, 0.75, 0.1875, 0.75, 0.1875, 0.75, 0.1562, 0.75, 0.1562, 0.7375, 0.1875, 0.7375, 0.2188, 0.7809, 0.1875, 0.7809, 0.1875, 0.75, 0.2188, 0.75, 0.2188, 0.75, 0.1875, 0.75, 0.1875, 0.7375, 0.2188, 0.7375, 0.25, 0.7809, 0.2188, 0.7809, 0.2188, 0.75, 0.25, 0.75, 0.25, 0.75, 0.2188, 0.75, 0.2188, 0.7375, 0.25, 0.7375, 0.2812, 0.7809, 0.25, 0.7809, 0.25, 0.75, 0.2812, 0.75, 0.2812, 0.75, 0.25, 0.75, 0.25, 0.7375, 0.2812, 0.7375, 0.3125, 0.7809, 0.2812, 0.7809, 0.2812, 0.75, 0.3125, 0.75, 0.3125, 0.75, 0.2812, 0.75, 0.2812, 0.7375, 0.3125, 0.7375, 0.3438, 0.7809, 0.3125, 0.7809, 0.3125, 0.75, 0.3438, 0.75, 0.3438, 0.75, 0.3125, 0.75, 0.3125, 0.7375, 0.3438, 0.7375, 0.375, 0.7809, 0.3438, 0.7809, 0.3438, 0.75, 0.375, 0.75, 0.375, 0.75, 0.3438, 0.75, 0.3438, 0.7375, 0.375, 0.7375, 0.4063, 0.7809, 0.375, 0.7809, 0.375, 0.75, 0.4062, 0.75, 0.4062, 0.75, 0.375, 0.75, 0.375, 0.7375, 0.4062, 0.7375, 0.4375, 0.7809, 0.4062, 0.7809, 0.4062, 0.75, 0.4375, 0.75, 0.4375, 0.75, 0.4062, 0.75, 0.4062, 0.7375, 0.4375, 0.7375, 0.4688, 0.7809, 0.4375, 0.7809, 0.4375, 0.75, 0.4688, 0.75, 0.4688, 0.75, 0.4375, 0.75, 0.4375, 0.7375, 0.4688, 0.7375, 0.5, 0.7809, 0.4688, 0.7809, 0.4688, 0.75, 0.5, 0.75, 0.5, 0.75, 0.4688, 0.75, 0.4688, 0.7375, 0.5, 0.7375, 0.5312, 0.7809, 0.5, 0.7809, 0.5, 0.75, 0.5312, 0.75, 0.5312, 0.75, 0.5, 0.75, 0.5, 0.7375, 0.5312, 0.7375, 0.5625, 0.7809, 0.5312, 0.7809, 0.5312, 0.75, 0.5625, 0.75, 0.5625, 0.75, 0.5312, 0.75, 0.5312, 0.7375, 0.5625, 0.7375, 0.5938, 0.7809, 0.5625, 0.7809, 0.5625, 0.75, 0.5938, 0.75, 0.5938, 0.75, 0.5625, 0.75, 0.5625, 0.7375, 0.5938, 0.7375, 0.625, 0.7809, 0.5938, 0.7809, 0.5938, 0.75, 0.625, 0.75, 0.625, 0.75, 0.5938, 0.75, 0.5938, 0.7375, 0.625, 0.7375, 0.6562, 0.7809, 0.625, 0.7809, 0.625, 0.75, 0.6562, 0.75, 0.6562, 0.75, 0.625, 0.75, 0.625, 0.7375, 0.6562, 0.7375, 0.6875, 0.7809, 0.6562, 0.7809, 0.6562, 0.75, 0.6875, 0.75, 0.6875, 0.75, 0.6562, 0.75, 0.6562, 0.7375, 0.6875, 0.7375, 0.7188, 0.7809, 0.6875, 0.7809, 0.6875, 0.75, 0.7188, 0.75, 0.7188, 0.75, 0.6875, 0.75, 0.6875, 0.7375, 0.7188, 0.7375, 0.75, 0.7809, 0.7188, 0.7809, 0.7188, 0.75, 0.75, 0.75, 0.75, 0.75, 0.7188, 0.75, 0.7188, 0.7375, 0.75, 0.7375, 0.7812, 0.7809, 0.75, 0.7809, 0.75, 0.75, 0.7812, 0.75, 0.7812, 0.75, 0.75, 0.75, 0.75, 0.7375, 0.7812, 0.7375, 0.8125, 0.7809, 0.7812, 0.7809, 0.7812, 0.75, 0.8125, 0.75, 0.8125, 0.75, 0.7812, 0.75, 0.7812, 0.7375, 0.8125, 0.7375, 0.8438, 0.7809, 0.8125, 0.7809, 0.8125, 0.75, 0.8438, 0.75, 0.8438, 0.75, 0.8125, 0.75, 0.8125, 0.7375, 0.8438, 0.7375, 0.875, 0.7809, 0.8438, 0.7809, 0.8438, 0.75, 0.875, 0.75, 0.875, 0.75, 0.8438, 0.75, 0.8438, 0.7375, 0.875, 0.7375, 0.9062, 0.7809, 0.875, 0.7809, 0.875, 0.75, 0.9062, 0.75, 0.9062, 0.75, 0.875, 0.75, 0.875, 0.7375, 0.9062, 0.7375, 0.9375, 0.7809, 0.9062, 0.7809, 0.9062, 0.75, 0.9375, 0.75, 0.9375, 0.75, 0.9062, 0.75, 0.9062, 0.7375, 0.9375, 0.7375, 0.9688, 0.7809, 0.9375, 0.7809, 0.9375, 0.75, 0.9688, 0.75, 0.9688, 0.75, 0.9375, 0.75, 0.9375, 0.7375, 0.9688, 0.7375, 1.0, 0.7809, 0.9688, 0.7809, 0.9688, 0.75, 0.9998, 0.75, 0.9998, 0.75, 0.9688, 0.75, 0.9688, 0.7375, 1.0, 0.7375, 0.03125, 0.877, 0.0, 0.877, 0.0, 0.875, 0.03125, 0.875, 0.03125, 0.875, 0.0, 0.875, 0.0, 0.8441, 0.03125, 0.8441, 0.0625, 0.877, 0.03125, 0.877, 0.03125, 0.875, 0.0625, 0.875, 0.0625, 0.875, 0.03125, 0.875, 0.03125, 0.8441, 0.0625, 0.8441, 0.09375, 0.877, 0.0625, 0.877, 0.0625, 0.875, 0.09375, 0.875, 0.09375, 0.875, 0.0625, 0.875, 0.0625, 0.8441, 0.09375, 0.8441, 0.125, 0.877, 0.09375, 0.877, 0.09375, 0.875, 0.125, 0.875, 0.125, 0.875, 0.09375, 0.875, 0.09375, 0.8441, 0.125, 0.8441, 0.1562, 0.877, 0.125, 0.877, 0.125, 0.875, 0.1562, 0.875, 0.1562, 0.875, 0.125, 0.875, 0.125, 0.8441, 0.1562, 0.8441, 0.1875, 0.877, 0.1562, 0.877, 0.1562, 0.875, 0.1875, 0.875, 0.1875, 0.875, 0.1562, 0.875, 0.1562, 0.8441, 0.1875, 0.8441, 0.2188, 0.877, 0.1875, 0.877, 0.1875, 0.875, 0.2188, 0.875, 0.2188, 0.875, 0.1875, 0.875, 0.1875, 0.8441, 0.2188, 0.8441, 0.25, 0.877, 0.2188, 0.877, 0.2188, 0.875, 0.25, 0.875, 0.25, 0.875, 0.2188, 0.875, 0.2188, 0.8441, 0.25, 0.8441, 0.2812, 0.877, 0.25, 0.877, 0.25, 0.875, 0.2812, 0.875, 0.2812, 0.875, 0.25, 0.875, 0.25, 0.8441, 0.2812, 0.8441, 0.3125, 0.877, 0.2812, 0.877, 0.2812, 0.875, 0.3125, 0.875, 0.3125, 0.875, 0.2812, 0.875, 0.2812, 0.8441, 0.3125, 0.8441, 0.3438, 0.877, 0.3125, 0.877, 0.3125, 0.875, 0.3438, 0.875, 0.3438, 0.875, 0.3125, 0.875, 0.3125, 0.8441, 0.3438, 0.8441, 0.375, 0.877, 0.3438, 0.877, 0.3438, 0.875, 0.375, 0.875, 0.375, 0.875, 0.3438, 0.875, 0.3438, 0.8441, 0.375, 0.8441, 0.4062, 0.877, 0.375, 0.877, 0.375, 0.875, 0.4062, 0.875, 0.4062, 0.875, 0.375, 0.875, 0.375, 0.8441, 0.4062, 0.8441, 0.4375, 0.877, 0.4062, 0.877, 0.4062, 0.875, 0.4375, 0.875, 0.4375, 0.875, 0.4062, 0.875, 0.4063, 0.8441, 0.4375, 0.8441, 0.4688, 0.877, 0.4375, 0.877, 0.4375, 0.875, 0.4688, 0.875, 0.4688, 0.875, 0.4375, 0.875, 0.4375, 0.8441, 0.4688, 0.8441, 0.5, 0.877, 0.4688, 0.877, 0.4688, 0.875, 0.5, 0.875, 0.5, 0.875, 0.4688, 0.875, 0.4688, 0.8441, 0.5, 0.8441, 0.5312, 0.877, 0.5, 0.877, 0.5, 0.875, 0.5312, 0.875, 0.5312, 0.875, 0.5, 0.875, 0.5, 0.8441, 0.5312, 0.8441, 0.5625, 0.877, 0.5312, 0.877, 0.5312, 0.875, 0.5625, 0.875, 0.5625, 0.875, 0.5312, 0.875, 0.5312, 0.8441, 0.5625, 0.8441, 0.5937, 0.877, 0.5625, 0.877, 0.5625, 0.875, 0.5938, 0.875, 0.5938, 0.875, 0.5625, 0.875, 0.5625, 0.8441, 0.5938, 0.8441, 0.625, 0.877, 0.5938, 0.877, 0.5938, 0.875, 0.625, 0.875, 0.625, 0.875, 0.5938, 0.875, 0.5938, 0.8441, 0.625, 0.8441, 0.6562, 0.877, 0.625, 0.877, 0.625, 0.875, 0.6562, 0.875, 0.6562, 0.875, 0.625, 0.875, 0.625, 0.8441, 0.6562, 0.8441, 0.6875, 0.877, 0.6562, 0.877, 0.6562, 0.875, 0.6875, 0.875, 0.6875, 0.875, 0.6562, 0.875, 0.6562, 0.8441, 0.6875, 0.8441, 0.7188, 0.877, 0.6875, 0.877, 0.6875, 0.875, 0.7188, 0.875, 0.7188, 0.875, 0.6875, 0.875, 0.6875, 0.8441, 0.7188, 0.8441, 0.75, 0.877, 0.7188, 0.877, 0.7188, 0.875, 0.75, 0.875, 0.75, 0.875, 0.7188, 0.875, 0.7188, 0.8441, 0.75, 0.8441, 0.7812, 0.877, 0.75, 0.877, 0.75, 0.875, 0.7812, 0.875, 0.7812, 0.875, 0.75, 0.875, 0.75, 0.8441, 0.7812, 0.8441, 0.8125, 0.877, 0.7812, 0.877, 0.7812, 0.875, 0.8125, 0.875, 0.8125, 0.875, 0.7812, 0.875, 0.7812, 0.8441, 0.8125, 0.8441, 0.8437, 0.877, 0.8125, 0.877, 0.8125, 0.875, 0.8438, 0.875, 0.8438, 0.875, 0.8125, 0.875, 0.8125, 0.8441, 0.8438, 0.8441, 0.875, 0.877, 0.8438, 0.877, 0.8438, 0.875, 0.875, 0.875, 0.875, 0.875, 0.8438, 0.875, 0.8438, 0.8441, 0.875, 0.8441, 0.9062, 0.877, 0.875, 0.877, 0.875, 0.875, 0.9062, 0.875, 0.9062, 0.875, 0.875, 0.875, 0.875, 0.8441, 0.9062, 0.8441, 0.9375, 0.877, 0.9062, 0.877, 0.9062, 0.875, 0.9375, 0.875, 0.9375, 0.875, 0.9062, 0.875, 0.9062, 0.8441, 0.9375, 0.8441, 0.9688, 0.877, 0.9375, 0.877, 0.9375, 0.875, 0.9688, 0.875, 0.9688, 0.875, 0.9375, 0.875, 0.9375, 0.8441, 0.9688, 0.8441, 1.0, 0.877, 0.9688, 0.877, 0.9688, 0.875, 1.0, 0.875, 1.0, 0.875, 0.9688, 0.875, 0.9688, 0.8441, 1.0, 0.8441, 1.0, 0.5125, 1.0, 0.7375, 0.9688, 0.7375, 0.9688, 0.5125])
me_obstacle.use_remesh_fix_poles = True
me_obstacle.use_remesh_preserve_attributes = False
me_obstacle.use_mirror_vertex_groups = False
me_obstacle.update()

# ---- objects
ob_obstacle = bpy.data.objects.new('Obstacle', me_obstacle)

# ---- transforms, parenting, visibility, modifiers, constraints
ob_obstacle.location = (0.0, 0.0, 0.0)
ob_obstacle.scale = (1.0, 1.0, 1.0)
ob_obstacle.lineart.crease_threshold = 0.0
_m = ob_obstacle.modifiers.new('Auto Smooth', 'NODES')
_m.node_group = ng_auto_smooth
_gi = [s.identifier for s in ng_auto_smooth.interface.items_tree if s.item_type == 'SOCKET' and s.in_out == 'INPUT']
_m[_gi[1]] = 0.5236  # Angle

# ---- collection membership
col_collection.objects.link(ob_obstacle)

# ---- scene / render settings (as saved in the file)
scene.frame_start = 1; scene.frame_end = 250; scene.frame_set(1)
scene.render.engine = 'BLENDER_EEVEE_NEXT'
scene.cycles.use_denoising = False
scene.cycles.samples = 128
scene.cycles.sampling_pattern = 'TABULATED_SOBOL'
scene.cycles.use_adaptive_sampling = False
scene.cycles.use_light_tree = False
scene.view_settings.view_transform = 'Filmic'
bpy.context.view_layer.update()

# ---- added for rendering (the .blend has no active camera and no usable light): camera, sun
cam_auto = bpy.data.cameras.new('AutoCamera')
cam_auto.lens = 50.0
cam_auto.sensor_width = 36.0
cam_auto.clip_end = 1000.0
ob_auto_camera = bpy.data.objects.new('AutoCamera', cam_auto)
scene.collection.objects.link(ob_auto_camera)
ob_auto_camera.location = (0.185045, -0.222054, 0.188036)
ob_auto_camera.rotation_euler = (1.09748, -7.21219e-08, 0.694738)
scene.camera = ob_auto_camera
light_auto_sun = bpy.data.lights.new('AutoSun', 'SUN')
light_auto_sun.energy = 3.0
light_auto_sun.angle = 0.0523599
ob_auto_sun = bpy.data.objects.new('AutoSun', light_auto_sun)
scene.collection.objects.link(ob_auto_sun)
ob_auto_sun.rotation_euler = (0.872665, 0.174533, 0.523599)
bpy.context.view_layer.update()
